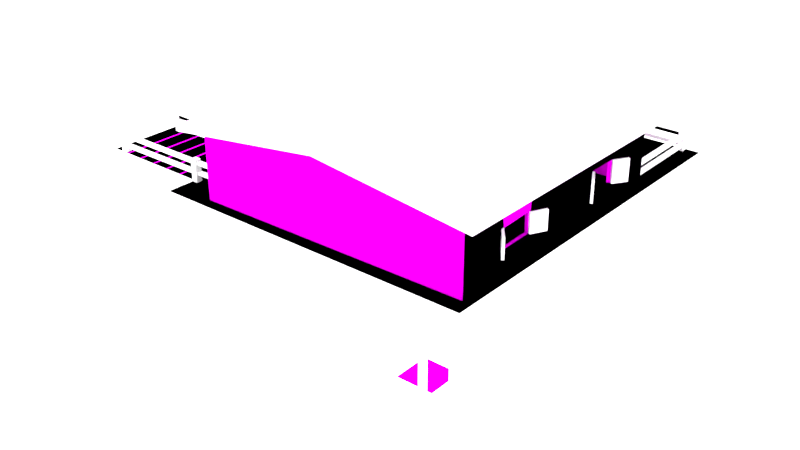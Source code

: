 # Source: House_F.blend  (saved by Blender 2.78.0; exported with 4.5.12 LTS)
import bpy
from mathutils import Matrix  # noqa: F401  (used for matrix-valued properties, if any)

bpy.ops.wm.read_factory_settings(use_empty=True)
scene = bpy.context.scene
scene.name = 'Scene'

# ---- collections
col_collection_1 = bpy.data.collections.new('Collection 1'); scene.collection.children.link(col_collection_1)

# ---- images (referenced by path relative to the original .blend; pixels are not part of the script)
import os
ASSET_DIR = os.environ.get("B2B_ASSET_DIR", "")  # directory of the original .blend (textures are referenced by path, not embedded)
HERE = os.path.dirname(os.path.abspath(__file__))  # packed textures are extracted next to this script under _unpacked/

def load_image(name, relpath, width, height, colorspace="sRGB"):
    """Load a texture the original file referenced (path relative to the .blend, or extracted next to this script)."""
    p = next((c for c in (os.path.join(HERE, relpath), os.path.join(ASSET_DIR, relpath)) if relpath and os.path.exists(c)), "")
    if p:
        img = bpy.data.images.load(p, check_existing=True)
        img.name = name
    else:  # same state as the original file: an image datablock whose file is absent (Cycles renders it pink)
        img = bpy.data.images.new(name, width, height)
        img.source = "FILE"
        img.filepath = "//" + (relpath or name)
    img.colorspace_settings.name = colorspace
    return img
img_texturescom_woodplankspainted0075_1_seamless_s_desaturated_jpg = load_image('TexturesCom_WoodPlanksPainted0075_1_seamless_S_Desaturated.jpg', 'TexturesCom_WoodPlanksPainted0075_1_seamless_S_Desaturated.jpg', 1024, 1024, 'sRGB')

# ---- materials (node trees are filled in below, after node groups)
mat_wall = bpy.data.materials.new('Wall')
mat_wall.alpha_threshold = 0.0
mat_wall.roughness = 0.5
mat_roof = bpy.data.materials.new('Roof')
mat_roof.alpha_threshold = 0.0
mat_roof.roughness = 0.5
mat_pillar_wood = bpy.data.materials.new('Pillar Wood')
mat_pillar_wood.alpha_threshold = 0.0
mat_pillar_wood.roughness = 0.5
mat_floor_wood = bpy.data.materials.new('Floor Wood')
mat_floor_wood.alpha_threshold = 0.0
mat_floor_wood.roughness = 0.5
mat_pillar_concrete = bpy.data.materials.new('Pillar Concrete')
mat_pillar_concrete.alpha_threshold = 0.0
mat_pillar_concrete.roughness = 0.5

# ---- material node trees
mat_wall.use_nodes = True; mat_wall.node_tree.nodes.clear()
_N = mat_wall.node_tree.nodes; _L = mat_wall.node_tree.links
n0 = _N.new('ShaderNodeOutputMaterial'); n0.name = 'Material Output'; n0.location = (300, 300)
n1 = _N.new('ShaderNodeBsdfDiffuse'); n1.name = 'Diffuse BSDF'; n1.location = (10, 300)
n2 = _N.new('ShaderNodeTexImage'); n2.name = 'Image Texture'; n2.location = (-170, 316)
n2.width = 140
n2.image = img_texturescom_woodplankspainted0075_1_seamless_s_desaturated_jpg
_L.new(n1.outputs[0], n0.inputs[0])
_L.new(n2.outputs[0], n1.inputs[0])
n0.is_active_output = True
mat_roof.use_nodes = True; mat_roof.node_tree.nodes.clear()
_N = mat_roof.node_tree.nodes; _L = mat_roof.node_tree.links
n0 = _N.new('ShaderNodeOutputMaterial'); n0.name = 'Material Output'; n0.location = (300, 300)
n1 = _N.new('ShaderNodeBsdfDiffuse'); n1.name = 'Diffuse BSDF'; n1.location = (10, 300)
_L.new(n1.outputs[0], n0.inputs[0])
n0.is_active_output = True
mat_pillar_wood.use_nodes = True; mat_pillar_wood.node_tree.nodes.clear()
_N = mat_pillar_wood.node_tree.nodes; _L = mat_pillar_wood.node_tree.links
n0 = _N.new('ShaderNodeOutputMaterial'); n0.name = 'Material Output'; n0.location = (300, 300)
n1 = _N.new('ShaderNodeBsdfDiffuse'); n1.name = 'Diffuse BSDF'; n1.location = (10, 300)
_L.new(n1.outputs[0], n0.inputs[0])
n0.is_active_output = True
mat_floor_wood.use_nodes = True; mat_floor_wood.node_tree.nodes.clear()
_N = mat_floor_wood.node_tree.nodes; _L = mat_floor_wood.node_tree.links
n0 = _N.new('ShaderNodeOutputMaterial'); n0.name = 'Material Output'; n0.location = (300, 300)
n1 = _N.new('ShaderNodeBsdfDiffuse'); n1.name = 'Diffuse BSDF'; n1.location = (10, 300)
_L.new(n1.outputs[0], n0.inputs[0])
n0.is_active_output = True
mat_pillar_concrete.use_nodes = True; mat_pillar_concrete.node_tree.nodes.clear()
_N = mat_pillar_concrete.node_tree.nodes; _L = mat_pillar_concrete.node_tree.links
n0 = _N.new('ShaderNodeOutputMaterial'); n0.name = 'Material Output'; n0.location = (300, 300)
n1 = _N.new('ShaderNodeBsdfDiffuse'); n1.name = 'Diffuse BSDF'; n1.location = (10, 300)
_L.new(n1.outputs[0], n0.inputs[0])
n0.is_active_output = True

# ---- world
world_world = bpy.data.worlds.new('World'); scene.world = world_world
world_world.use_nodes = True; world_world.node_tree.nodes.clear()
_N = world_world.node_tree.nodes; _L = world_world.node_tree.links
n0 = _N.new('ShaderNodeOutputWorld'); n0.name = 'World Output'; n0.location = (300, 300)
n1 = _N.new('ShaderNodeBackground'); n1.name = 'Background'; n1.location = (10, 300)
n1.inputs[0].default_value = (1.0, 1.0, 1.0, 1.0)
n1.inputs[1].default_value = 3.0
_L.new(n1.outputs[0], n0.inputs[0])
n0.is_active_output = True
world_world.color = (0.05088, 0.05088, 0.05088)
world_world.use_sun_shadow = False
world_world.sun_shadow_jitter_overblur = 0.0
world_world.cycles.sampling_method = 'MANUAL'

# ---- meshes
me_cube_001 = bpy.data.meshes.new('Cube.001')
me_cube_001.from_pydata([(-11.19, -7.129, 10.3), (-11.19, -3.99, 10.3), (-6.346, -7.129, 10.3), (-6.346, -3.99, 10.3), (7.228, 1.389, 12.12), (7.75, -8.338, 10.24), (7.228, 1.389, 11.17), (7.75, 8.262, 10.24), (-4.412, -7.746, 13.28), (7.228, 0.05697, 11.17), (7.228, 0.05697, 12.12), (-4.41, -1.724, 12.22), (-4.412, 3.538, 13.28), (1.408, 3.636, 14.03), (-6.335, -8.338, 10.24), (-6.335, 8.262, 10.24), (7.228, -7.552, 13.28), (7.228, 3.733, 13.28), (-4.412, 0.6638, 12.26), (1.408, 3.636, 13.28), (1.408, -7.649, 13.28), (-4.412, 0.6638, 11.36), (1.408, -7.649, 14.03), (-4.412, -3.018, 12.18), (1.408, -7.649, 10.24), (7.75, -8.338, 10.0), (1.408, 3.636, 10.24), (7.75, 8.262, 10.0), (-4.412, 3.538, 10.24), (-4.412, 1.951, 11.34), (-4.412, -7.746, 10.24), (-4.412, 1.965, 12.24), (-6.335, -8.338, 10.0), (-4.412, -3.018, 11.3), (-6.335, 8.262, 10.0), (7.228, -7.552, 10.24), (7.228, 3.733, 10.24), (-4.41, -1.724, 11.33), (-6.103, 6.339, 10.82), (-6.103, 6.339, 10.96), (-6.103, 8.089, 10.82), (-6.103, 8.089, 10.96), (-6.103, 3.909, 10.82), (-6.103, 3.909, 10.96), (-6.103, 6.105, 10.82), (-6.103, 6.105, 10.96), (-6.103, 1.465, 10.82), (-6.103, 1.465, 10.96), (-6.103, 3.662, 10.82), (-6.103, 3.662, 10.96), (-6.103, -0.9816, 10.82), (-6.103, -0.9816, 10.96), (-6.103, 1.215, 10.82), (-6.103, 1.215, 10.96), (-6.103, -3.999, 10.82), (-6.103, -3.999, 10.96), (-6.103, -1.239, 10.82), (-6.103, -1.239, 10.96), (-6.439, -4.232, 10.96), (-6.439, -4.232, 11.1), (-10.51, -4.232, 10.94), (-10.51, -4.232, 11.08), (-6.385, -6.893, 10.96), (-6.385, -6.893, 11.1), (-10.49, -6.893, 10.94), (-10.49, -6.893, 11.08), (-4.537, -6.893, 10.99), (-4.537, -6.893, 11.13), (-6.127, -6.893, 10.97), (-6.127, -6.893, 11.11), (6.933, 7.881, 10.83), (6.933, 7.881, 10.97), (6.933, 3.889, 10.81), (6.933, 3.889, 10.95), (-5.158, 7.926, 10.9), (-5.158, 7.926, 11.05), (-2.885, 7.926, 10.9), (-2.885, 7.926, 11.05), (-2.619, 7.926, 10.9), (-2.619, 7.926, 11.05), (-0.4357, 7.926, 10.9), (-0.4357, 7.926, 11.05), (-0.1736, 7.926, 10.9), (-0.1736, 7.926, 11.05), (2.011, 7.926, 10.9), (2.011, 7.926, 11.05), (2.271, 7.926, 10.9), (2.271, 7.926, 11.05), (4.456, 7.926, 10.9), (4.456, 7.926, 11.05), (4.712, 7.926, 10.9), (4.712, 7.926, 11.05), (6.967, 7.926, 10.9), (6.967, 7.926, 11.05), (7.364, 3.851, 10.24), (7.364, -7.664, 10.24), (-4.513, -7.862, 10.24), (-4.513, 3.653, 10.24), (1.425, 3.752, 10.24), (1.425, -7.763, 10.24), (8.079, 4.301, 13.05), (8.079, -8.243, 13.05), (-5.262, -8.469, 13.05), (-5.262, 4.075, 13.05), (1.425, 4.202, 13.88), (1.425, -8.342, 13.88), (1.425, -7.763, 13.28), (1.425, 3.752, 13.28), (-2.229, 3.802, 13.33), (3.655, 4.102, 13.33), (8.079, 4.301, 13.34), (8.079, -8.243, 13.35), (1.425, 4.202, 14.17), (-5.262, 4.075, 13.34), (1.425, -8.342, 14.17), (-5.262, -8.469, 13.34), (7.364, 3.851, 13.28), (7.364, -7.664, 13.28), (1.425, 3.752, 14.03), (-4.513, 3.653, 13.28), (1.425, -7.763, 14.03), (-4.513, -7.862, 13.28), (3.655, 7.724, 12.79), (-2.229, 7.724, 12.72), (3.657, 4.072, 13.13), (-2.227, 3.773, 13.13), (3.657, 7.694, 12.6), (-2.227, 7.694, 12.52), (-4.513, 2.048, 12.24), (-4.513, 0.7197, 11.36), (-4.513, 0.7197, 12.26), (-4.511, -1.717, 12.22), (-4.511, -1.717, 11.33), (-4.513, -3.037, 11.3), (-4.513, -3.037, 12.18), (7.364, 0.1004, 12.12), (7.364, 0.1004, 11.17), (7.364, 1.459, 11.17), (7.364, 1.459, 12.12), (7.364, -5.477, 12.02), (7.318, -4.041, 12.03), (7.364, -4.055, 11.23), (7.364, -5.477, 11.2), (-4.513, 2.148, 10.24), (-4.513, 2.191, 13.28), (7.364, -3.789, 10.24), (-4.513, 0.4131, 10.24), (-4.513, 0.4131, 13.28), (-4.513, -1.351, 13.28), (-4.513, -1.354, 10.24), (-4.513, -3.165, 10.24), (-4.513, -3.165, 13.28), (7.364, -3.789, 13.28), (7.364, -5.732, 10.24), (7.364, -5.732, 13.28), (7.364, -0.129, 13.28), (7.364, -0.1174, 10.24), (7.364, 1.715, 13.28), (7.364, 1.722, 10.24), (-4.513, -6.296, 10.24), (-4.513, -4.73, 10.24), (-4.513, -6.296, 13.28), (-4.513, -4.73, 13.28), (-4.513, -6.173, 10.24), (-4.513, -4.896, 10.24), (-4.513, -6.173, 12.5), (-4.513, -4.896, 12.5), (7.228, -5.409, 12.02), (7.183, -4.001, 12.03), (7.228, -4.016, 11.23), (7.228, -5.409, 11.2), (-4.412, 2.063, 10.24), (-4.412, 2.106, 13.28), (7.228, -3.754, 10.24), (-4.412, 0.3634, 10.24), (-4.412, 0.3634, 13.28), (-4.412, -1.365, 13.28), (-4.412, -1.369, 10.24), (-4.412, -3.143, 10.24), (-4.412, -3.143, 13.28), (7.228, -3.754, 13.28), (7.228, -5.658, 10.24), (7.228, -5.658, 13.28), (7.228, -0.1679, 13.28), (7.228, -0.1565, 10.24), (7.228, 1.639, 13.28), (7.228, 1.646, 10.24), (-4.412, -6.212, 10.24), (-4.412, -4.677, 10.24), (-4.412, -6.212, 13.28), (-4.412, -4.677, 13.28), (-4.412, -6.173, 10.24), (-4.412, -4.896, 10.24), (-4.412, -6.173, 12.5), (-4.412, -4.896, 12.5), (-4.513, 2.033, 11.34)], [], [(3, 1, 0, 2), (12, 172, 171, 28), (20, 22, 16), (175, 174, 21, 18), (185, 186, 6, 4), (174, 171, 29, 21), (5, 7, 15, 14), (32, 34, 27, 25), (173, 181, 170, 169), (181, 182, 167, 170), (186, 185, 17, 36), (19, 12, 28, 26), (17, 13, 19), (24, 30, 8, 20), (13, 12, 19), (16, 35, 24, 20), (189, 8, 30, 187), (40, 41, 39, 38), (44, 45, 43, 42), (48, 49, 47, 46), (52, 53, 51, 50), (56, 57, 55, 54), (58, 59, 61, 60), (64, 65, 63, 62), (68, 69, 67, 66), (72, 73, 71, 70), (76, 77, 75, 74), (80, 81, 79, 78), (84, 85, 83, 82), (88, 89, 87, 86), (92, 93, 91, 90), (153, 142, 139, 154), (118, 107, 119), (116, 107, 118), (121, 106, 120), (106, 117, 120), (116, 94, 98, 107), (108, 109, 122, 123), (99, 106, 121, 96), (117, 106, 99, 95), (107, 98, 97, 119), (112, 113, 115, 114), (110, 112, 114, 111), (125, 127, 126, 124), (103, 104, 105, 102), (101, 105, 104, 100), (157, 138, 137, 158), (119, 97, 143, 144), (144, 143, 195, 128), (158, 94, 116, 157), (147, 130, 129, 146), (161, 159, 96, 121), (145, 141, 142, 153), (146, 129, 195, 143), (147, 144, 128, 130), (131, 134, 151, 148), (132, 149, 150, 133), (140, 152, 154, 139), (141, 145, 152, 140), (152, 145, 156, 155), (156, 136, 135, 155), (135, 138, 157, 155), (133, 150, 151, 134), (146, 149, 148, 147), (158, 137, 136, 156), (148, 149, 132, 131), (154, 117, 95, 153), (8, 22, 20), (17, 19, 26, 36), (151, 150, 160, 162), (166, 165, 161, 162), (164, 166, 162, 160), (165, 163, 159, 161), (172, 31, 29, 171), (175, 18, 31, 172), (11, 176, 179, 23), (37, 33, 178, 177), (168, 167, 182, 180), (169, 168, 180, 173), (180, 183, 184, 173), (184, 183, 10, 9), (10, 183, 185, 4), (33, 23, 179, 178), (174, 175, 176, 177), (186, 184, 9, 6), (176, 11, 37, 177), (182, 181, 35, 16), (179, 190, 188, 178), (194, 190, 189, 193), (192, 188, 190, 194), (193, 189, 187, 191), (166, 164, 192, 194), (166, 194, 193, 165), (165, 193, 191, 163), (21, 29, 195, 129), (18, 21, 129, 130), (31, 18, 130, 128), (29, 31, 128, 195), (137, 6, 9, 136), (4, 6, 137, 138), (10, 4, 138, 135), (9, 10, 135, 136), (170, 142, 141, 169), (169, 141, 140, 168), (168, 140, 139, 167), (167, 139, 142, 170)])
_uv = me_cube_001.uv_layers.new(name='UVMap')
_uv.uv.foreach_set('vector', [0.3271, 0.4952, -0.04521, 0.4952, -0.04521, 2.065, 0.3271, 2.065, 0.5485, 0.7308, 0.5485, 1.447, -0.9723, 1.468, -0.9723, 0.7308, 0.2039, 0.549, 0.2039, 0.9219, 3.114, 0.5494, 0.5485, 0.3183, -0.9723, 0.3183, -0.409, 0.1681, 0.03903, 0.1681, 0.5494, 0.6803, -0.9713, 0.6772, -0.5052, 0.8057, -0.02955, 0.8057, 0.02768, 0.3183, 0.02768, -0.5317, 0.5763, -0.4753, 0.591, 0.1681, 0.3749, 0.6689, 0.3749, -7.631, -6.667, -7.631, -6.667, 0.6689, 0.3327, 0.6689, 0.3327, -7.631, 7.375, -7.631, 7.375, 0.6689, 0.02866, 0.3772, 0.02866, 1.329, 0.5097, 1.204, 0.5228, 0.5078, 0.02866, 0.3292, 1.549, 0.3292, 0.9199, 0.2044, 0.5097, 0.2044, 0.02866, 0.6772, 1.549, 0.6803, 1.549, -0.3663, 0.02866, -0.3663, 0.2039, 0.5489, -2.706, 0.5485, -2.706, -0.9723, 0.2039, -0.9718, 0.1138, 0.5494, -2.796, 0.9219, -2.796, 0.5489, 0.2039, 0.02817, -2.706, 0.02768, -2.706, 1.548, 0.2039, 1.549, 0.2039, 0.9219, -2.706, 0.5485, 0.2039, 0.5489, 0.1138, 0.5494, 0.1138, -0.9713, -2.796, -0.9718, -2.796, 0.549, 0.5485, 0.6059, 0.5485, 1.373, -0.9723, 1.373, -0.9723, 0.6059, 0.3189, 0.4555, 0.3903, 0.4555, 0.3903, 1.33, 0.3189, 1.33, 0.3189, 0.4473, 0.3903, 0.4473, 0.3903, 1.546, 0.3189, 1.546, 0.3189, 0.6692, 0.3903, 0.6692, 0.3903, 1.768, 0.3189, 1.768, 0.3189, 0.8925, 0.3903, 0.8925, 0.3903, 1.991, 0.3189, 1.991, 0.3189, 0.1194, 0.3903, 0.1194, 0.3903, 1.5, 0.3189, 1.5, 0.2806, 0.3876, 0.2806, 0.459, -1.753, 0.4481, -1.753, 0.3767, 0.2559, 0.3767, 0.2559, 0.4481, 2.307, 0.459, 2.307, 0.3876, 0.4363, 0.3934, 0.4363, 0.4648, 1.232, 0.4757, 1.232, 0.4043, 0.3115, 0.5553, 0.3829, 0.5553, 0.3938, -1.44, 0.3224, -1.44, 0.05773, 0.3603, 0.05773, 0.4317, -1.079, 0.4317, -1.079, 0.3603, 0.2821, 0.3603, 0.2821, 0.4317, -0.8095, 0.4317, -0.8095, 0.3603, 0.5054, 0.3603, 0.5054, 0.4317, -0.5868, 0.4317, -0.5868, 0.3603, 0.728, 0.3603, 0.728, 0.4317, -0.3647, 0.4317, -0.3647, 0.3603, 0.9834, 0.3603, 0.9834, 0.4317, -0.1439, 0.4317, -0.1439, 0.3603, 0.02866, 0.3658, 0.5097, 0.2385, 0.9199, 0.2385, 1.549, 0.3658, 0.2127, 0.9219, 0.2127, 0.5489, -2.757, 0.5485, 0.182, 0.5494, -2.787, 0.5489, -2.787, 0.9219, 0.2434, 0.5485, 3.213, 0.549, 3.213, 0.9219, 0.2127, 0.549, 3.182, 0.5494, 0.2127, 0.9219, 0.182, 0.5494, 0.182, -0.9713, -2.787, -0.9718, -2.787, 0.5489, 0.3857, 0.5988, 3.327, 0.4489, 3.327, -1.362, 0.3857, -1.362, 0.2127, 0.02817, 0.2127, 1.549, -2.757, 1.548, -2.757, 0.02768, 0.182, 0.5494, -2.787, 0.549, -2.787, -0.9718, 0.182, -0.9713, 0.2127, 0.5489, 0.2127, -0.9718, -2.757, -0.9723, -2.757, 0.5485, 0.2127, 0.3991, -3.131, 0.4623, -3.131, 6.734, 0.2127, 6.671, 0.5394, 0.3496, -2.787, 0.3991, -2.787, 6.671, 0.5394, 6.622, 0.3867, 0.6137, 0.3867, -1.347, 3.328, -1.347, 3.328, 0.4638, 0.8692, 0.4623, 4.213, 0.3991, 4.213, 6.671, 0.8692, 6.734, 0.5394, 0.6216, -2.787, 0.6711, -2.787, -5.601, 0.5394, -5.65, 0.5494, 0.6424, -0.02955, 0.7704, -0.5052, 0.7704, -0.9713, 0.6392, 0.5485, 0.6735, -0.9723, 0.6735, -0.9723, 1.426, 0.5485, 1.404, 0.5485, 0.4043, -0.9723, 0.4261, -0.4237, 0.4837, 0.03088, 0.4762, 0.02866, 0.6392, 0.02866, -0.4255, 1.549, -0.4255, 1.549, 0.6424, 0.5485, 0.2935, 0.03903, 0.1402, -0.409, 0.1402, -0.9723, 0.2935, 0.5485, 0.6481, -0.9723, 0.6481, -0.9723, 1.431, 0.5485, 1.431, 0.02866, 0.3944, 0.5228, 0.5277, 0.5097, 1.238, 0.02866, 1.366, 0.02768, 0.2935, 0.591, 0.1402, 0.5763, -0.5163, 0.02768, -0.5739, 0.5485, 0.2935, 0.5485, -0.5957, 0.03088, -0.5238, 0.03903, 0.1402, 0.01831, 0.3584, -0.002619, 1.018, 0.5485, 1.082, 0.5485, 0.1753, 0.5715, 0.3584, 0.02768, 0.1771, 0.02768, 1.082, 0.5602, 1.018, 0.925, 0.5204, 1.549, 0.3944, 1.549, 1.366, 0.9199, 1.238, 0.5228, 0.5277, 0.02866, 0.3944, 1.549, 0.3944, 0.925, 0.5204, 0.5494, 0.3944, -0.9713, 0.3944, -0.9713, -1.441, 0.5494, -1.435, 0.02866, 0.5587, 0.4945, 0.4498, 0.9701, 0.4498, 1.549, 0.5645, 0.9701, 0.4498, 0.9704, -0.2296, 1.549, -0.3576, 1.549, 0.5645, 0.5602, 0.01846, 0.02768, 0.0823, 1.548, 0.0823, 0.9974, 0.01846, 0.02768, 0.2935, 0.02768, 1.177, 1.548, 1.175, 1.548, 0.2935, 0.02866, 0.6392, 0.4948, 0.7704, 0.4945, 1.45, 0.02866, 1.559, 0.5485, 0.1753, -0.9723, 0.1771, -0.4285, 0.3584, 0.01831, 0.3584, 0.5494, 0.3658, 0.5494, 1.332, -0.9713, 1.332, -0.9713, 0.3658, 0.294, 0.5485, 3.204, 0.9219, 3.204, 0.549, 0.1138, 0.5494, -2.796, 0.5489, -2.796, -0.9718, 0.1138, -0.9713, 0.5485, 0.0823, -0.9723, 0.0823, -0.9723, 0.8652, 0.5485, 0.8652, 0.1579, 0.9481, 0.1579, 1.586, 0.5485, 1.648, 0.5485, 0.8652, 0.02768, 0.9481, 1.158, 0.9481, 1.548, 0.8652, 0.02768, 0.8652, 0.1579, 0.5863, -0.9723, 0.5863, -0.9723, 0.6481, 0.5485, 0.6481, 0.5485, 0.4469, 0.03088, 0.5174, -0.4237, 0.5247, -0.9723, 0.4683, 0.5485, 0.3183, 0.03903, 0.1681, 0.03088, -0.4826, 0.5485, -0.5531, 0.01831, 0.3619, 0.5485, 0.1825, 0.5485, 1.071, -0.002619, 1.009, 0.5715, 0.3619, 0.5602, 1.009, 0.02768, 1.071, 0.02768, 0.1843, 0.925, 0.5007, 0.9199, 1.204, 1.549, 1.329, 1.549, 0.3772, 0.5228, 0.5078, 0.925, 0.5007, 1.549, 0.3772, 0.02866, 0.3772, 0.5494, 0.3772, 0.5494, -1.416, -0.9713, -1.422, -0.9713, 0.3772, 0.02866, 0.5782, 1.549, 0.5839, 0.9701, 0.4715, 0.4945, 0.4715, 0.9701, 0.4715, 1.549, 0.5839, 1.549, -0.3197, 0.9704, -0.1943, 0.5602, 0.008813, 0.9974, 0.008813, 1.548, 0.07138, 0.02768, 0.07138, 0.02768, 0.3183, 1.548, 0.3183, 1.548, 1.183, 0.02768, 1.184, 0.02866, 0.6772, 0.02866, 1.578, 0.4945, 1.472, 0.4948, 0.8057, 0.5485, 0.1825, 0.01831, 0.3619, -0.4285, 0.3619, -0.9723, 0.1843, 0.5494, 0.3292, -0.9713, 0.3292, -0.9713, 1.276, 0.5494, 1.276, 0.5485, 0.07138, 0.5485, 0.8386, -0.9723, 0.8386, -0.9723, 0.07138, 0.1579, 0.9481, 0.5485, 0.8386, 0.5485, 1.606, 0.1579, 1.586, 0.02768, 0.9481, 0.02768, 0.8386, 1.548, 0.8386, 1.158, 0.9481, 0.1579, 0.5863, 0.5485, 0.6059, -0.9723, 0.6059, -0.9723, 0.5863, 0.2434, 0.1579, 0.2434, -0.9723, 0.294, -0.9723, 0.294, 0.1579, 0.2434, 0.9481, 0.294, 0.9481, 0.294, 1.586, 0.2434, 1.586, 0.2434, 0.1579, 0.294, 0.1579, 0.294, -0.9723, 0.2434, -0.9723, 0.591, 0.1681, 0.5763, -0.4753, 0.5763, -0.5163, 0.591, 0.1402, 0.03903, 0.1681, 0.591, 0.1681, -0.409, 0.1402, 0.03903, 0.1402, 0.03088, -0.4826, 0.03903, 0.1681, 0.03903, 0.1402, 0.03088, -0.5238, 0.5763, -0.4753, 0.03088, -0.4826, 0.03088, 0.4762, 0.5763, -0.5163, 0.4948, 0.7704, 0.4948, 0.8057, 0.4945, 1.472, 0.4945, 1.45, -0.02955, 0.8057, 0.4948, 0.8057, -0.5052, 0.7704, -0.02955, 0.7704, 0.9701, 0.4715, -0.02955, 0.8057, 0.9704, -0.2296, 0.9701, 0.4498, 0.4945, 1.472, 0.9701, 0.4715, 0.9701, 0.4498, 0.4945, 1.45, 0.5097, 1.204, 0.5097, 1.238, 0.5228, 0.5277, 0.5228, 0.5078, 0.5228, 0.5078, 0.5228, 0.5277, 0.925, 0.5204, 0.925, 0.5007, 0.925, 0.5007, 0.925, 0.5204, 0.9199, 1.238, 0.9199, 1.204, 0.9199, 1.204, 0.9199, 1.238, 0.5097, 0.2385, 0.5097, 1.204])
me_cube_001.materials.append(mat_wall)
me_cube_001.use_remesh_preserve_volume = False
me_cube_001.use_remesh_preserve_attributes = False
me_cube_001.use_mirror_vertex_groups = False
me_cube_001.update()
me_cube = bpy.data.meshes.new('Cube')
me_cube.from_pydata([(-11.19, -7.129, 10.12), (-11.19, -7.129, 10.3), (-11.19, -3.99, 10.12), (-11.19, -3.99, 10.3), (-10.44, -7.129, 10.12), (-10.44, -7.129, 10.3), (-10.44, -3.99, 10.12), (-10.44, -3.99, 10.3), (-10.37, -7.129, 10.12), (-10.37, -7.129, 10.3), (-10.37, -3.99, 10.12), (-10.37, -3.99, 10.3), (-9.622, -7.129, 10.12), (-9.622, -7.129, 10.3), (-9.622, -3.99, 10.12), (-9.622, -3.99, 10.3), (-9.548, -7.129, 10.12), (-9.548, -7.129, 10.3), (-9.548, -3.99, 10.12), (-9.548, -3.99, 10.3), (-8.803, -7.129, 10.12), (-8.803, -7.129, 10.3), (-8.803, -3.99, 10.12), (-8.803, -3.99, 10.3), (-8.729, -7.129, 10.12), (-8.729, -7.129, 10.3), (-8.729, -3.99, 10.12), (-8.729, -3.99, 10.3), (-7.984, -7.129, 10.12), (-7.984, -7.129, 10.3), (-7.984, -3.99, 10.12), (-7.984, -3.99, 10.3), (-7.91, -7.129, 10.12), (-7.91, -7.129, 10.3), (-7.91, -3.99, 10.12), (-7.91, -3.99, 10.3), (-7.165, -7.129, 10.12), (-7.165, -7.129, 10.3), (-7.165, -3.99, 10.12), (-7.165, -3.99, 10.3), (-7.09, -7.129, 10.12), (-7.09, -7.129, 10.3), (-7.09, -3.99, 10.12), (-7.09, -3.99, 10.3), (-6.346, -7.129, 10.12), (-6.346, -7.129, 10.3), (-6.346, -3.99, 10.12), (-6.346, -3.99, 10.3), (7.169, 4.143, 10.22), (7.169, 4.143, 11.18), (7.169, 3.871, 10.22), (7.169, 3.871, 11.18), (6.897, 4.143, 10.22), (6.897, 4.143, 11.18), (6.897, 3.871, 10.22), (6.897, 3.871, 11.18), (7.228, 1.389, 12.12), (7.75, -8.338, 10.24), (7.228, 1.389, 11.17), (7.75, 8.262, 10.24), (-4.412, -7.746, 13.28), (7.228, 0.05697, 11.17), (7.228, 0.05697, 12.12), (-4.41, -1.724, 12.22), (-4.412, 3.538, 13.28), (1.408, 3.636, 14.03), (-6.335, -8.338, 10.24), (-6.335, 8.262, 10.24), (7.228, -7.552, 13.28), (7.228, 3.733, 13.28), (-4.412, 0.6638, 12.26), (1.408, 3.636, 13.28), (1.408, -7.649, 13.28), (-4.412, 0.6638, 11.36), (1.408, -7.649, 14.03), (-4.412, -3.018, 12.18), (1.408, -7.649, 10.24), (7.75, -8.338, 10.0), (1.408, 3.636, 10.24), (7.75, 8.262, 10.0), (-4.412, 3.538, 10.24), (-4.412, 1.951, 11.34), (-4.412, -7.746, 10.24), (-4.412, 1.965, 12.24), (-6.335, -8.338, 10.0), (-4.412, -3.018, 11.3), (-6.335, 8.262, 10.0), (7.228, -7.552, 10.24), (7.228, 3.733, 10.24), (-4.41, -1.724, 11.33), (-6.103, 6.339, 10.82), (-6.103, 6.339, 10.96), (-6.278, 6.339, 10.82), (-6.278, 6.339, 10.96), (-6.103, 8.089, 10.82), (-6.103, 8.089, 10.96), (-6.278, 8.089, 10.82), (-6.278, 8.089, 10.96), (-6.103, 6.339, 10.39), (-6.103, 6.339, 10.53), (-6.278, 6.339, 10.39), (-6.278, 6.339, 10.53), (-6.103, 8.089, 10.39), (-6.103, 8.089, 10.53), (-6.278, 8.089, 10.39), (-6.278, 8.089, 10.53), (-6.103, 3.909, 10.82), (-6.103, 3.909, 10.96), (-6.278, 3.909, 10.82), (-6.278, 3.909, 10.96), (-6.103, 6.105, 10.82), (-6.103, 6.105, 10.96), (-6.278, 6.105, 10.82), (-6.278, 6.105, 10.96), (-6.103, 3.909, 10.39), (-6.103, 3.909, 10.53), (-6.278, 3.909, 10.39), (-6.278, 3.909, 10.53), (-6.103, 6.105, 10.39), (-6.103, 6.105, 10.53), (-6.278, 6.105, 10.39), (-6.278, 6.105, 10.53), (-6.103, 1.465, 10.82), (-6.103, 1.465, 10.96), (-6.278, 1.465, 10.82), (-6.278, 1.465, 10.96), (-6.103, 3.662, 10.82), (-6.103, 3.662, 10.96), (-6.278, 3.662, 10.82), (-6.278, 3.662, 10.96), (-6.103, 1.465, 10.39), (-6.103, 1.465, 10.53), (-6.278, 1.465, 10.39), (-6.278, 1.465, 10.53), (-6.103, 3.662, 10.39), (-6.103, 3.662, 10.53), (-6.278, 3.662, 10.39), (-6.278, 3.662, 10.53), (-6.103, -0.9816, 10.82), (-6.103, -0.9816, 10.96), (-6.278, -0.9816, 10.82), (-6.278, -0.9816, 10.96), (-6.103, 1.215, 10.82), (-6.103, 1.215, 10.96), (-6.278, 1.215, 10.82), (-6.278, 1.215, 10.96), (-6.103, -0.9816, 10.39), (-6.103, -0.9816, 10.53), (-6.278, -0.9816, 10.39), (-6.278, -0.9816, 10.53), (-6.103, 1.215, 10.39), (-6.103, 1.215, 10.53), (-6.278, 1.215, 10.39), (-6.278, 1.215, 10.53), (-6.103, -3.999, 10.82), (-6.103, -3.999, 10.96), (-6.278, -3.999, 10.82), (-6.278, -3.999, 10.96), (-6.103, -1.239, 10.82), (-6.103, -1.239, 10.96), (-6.278, -1.239, 10.82), (-6.278, -1.239, 10.96), (-6.103, -3.999, 10.39), (-6.103, -3.999, 10.53), (-6.278, -3.999, 10.39), (-6.278, -3.999, 10.53), (-6.103, -1.239, 10.39), (-6.103, -1.239, 10.53), (-6.278, -1.239, 10.39), (-6.278, -1.239, 10.53), (-6.439, -4.057, 10.96), (-6.439, -4.057, 11.1), (-6.439, -4.232, 10.96), (-6.439, -4.232, 11.1), (-10.5, -4.057, 10.94), (-10.5, -4.057, 11.08), (-10.51, -4.232, 10.94), (-10.51, -4.232, 11.08), (-6.439, -4.057, 10.53), (-6.439, -4.057, 10.67), (-6.439, -4.232, 10.53), (-6.439, -4.232, 10.67), (-10.5, -4.057, 10.51), (-10.5, -4.057, 10.65), (-10.5, -4.232, 10.51), (-10.5, -4.232, 10.65), (-6.385, -6.893, 10.96), (-6.385, -6.893, 11.1), (-6.385, -7.068, 10.96), (-6.385, -7.068, 11.1), (-10.49, -6.893, 10.94), (-10.49, -6.893, 11.08), (-10.49, -7.068, 10.94), (-10.49, -7.068, 11.08), (-6.385, -6.893, 10.53), (-6.385, -6.893, 10.67), (-6.385, -7.068, 10.53), (-6.385, -7.068, 10.67), (-10.49, -6.893, 10.51), (-10.49, -6.893, 10.65), (-10.49, -7.068, 10.51), (-10.49, -7.068, 10.65), (-4.537, -6.893, 10.99), (-4.537, -6.893, 11.13), (-4.537, -7.068, 10.99), (-4.537, -7.068, 11.13), (-6.127, -6.893, 10.97), (-6.127, -6.893, 11.11), (-6.127, -7.068, 10.97), (-6.127, -7.068, 11.11), (-4.537, -6.893, 10.56), (-4.537, -6.893, 10.71), (-4.537, -7.068, 10.56), (-4.537, -7.068, 10.71), (-6.127, -6.893, 10.54), (-6.127, -6.893, 10.68), (-6.127, -7.068, 10.54), (-6.127, -7.068, 10.68), (6.933, 7.881, 10.83), (6.933, 7.881, 10.97), (7.108, 7.881, 10.83), (7.108, 7.881, 10.97), (6.933, 3.889, 10.81), (6.933, 3.889, 10.95), (7.108, 3.889, 10.81), (7.108, 3.889, 10.95), (6.933, 7.881, 10.4), (6.933, 7.881, 10.54), (7.108, 7.881, 10.4), (7.108, 7.881, 10.54), (6.933, 3.889, 10.38), (6.933, 3.889, 10.52), (7.108, 3.889, 10.38), (7.108, 3.889, 10.52), (-6.1, 7.926, 10.9), (-6.1, 7.926, 11.05), (-6.1, 8.1, 10.9), (-6.1, 8.1, 11.05), (-5.35, 7.926, 10.9), (-5.35, 7.926, 11.05), (-5.35, 8.1, 10.9), (-5.35, 8.1, 11.05), (-5.35, 7.926, 10.51), (-5.35, 7.926, 10.36), (-6.1, 8.1, 10.51), (-6.1, 8.1, 10.36), (-6.1, 7.926, 10.51), (-6.1, 7.926, 10.36), (-5.158, 7.926, 10.9), (-5.158, 7.926, 11.05), (-5.158, 8.1, 10.9), (-5.158, 8.1, 11.05), (-2.885, 7.926, 10.9), (-2.885, 7.926, 11.05), (-2.885, 8.1, 10.9), (-2.885, 8.1, 11.05), (-5.158, 7.951, 10.47), (-5.158, 7.951, 10.62), (-5.158, 8.126, 10.47), (-5.158, 8.126, 10.62), (-2.888, 7.951, 10.47), (-2.888, 7.951, 10.62), (-2.888, 8.126, 10.47), (-2.888, 8.126, 10.62), (-2.619, 7.926, 10.9), (-2.619, 7.926, 11.05), (-2.619, 8.1, 10.9), (-2.619, 8.1, 11.05), (-0.4357, 7.926, 10.9), (-0.4357, 7.926, 11.05), (-0.4357, 8.1, 10.9), (-0.4357, 8.1, 11.05), (-2.619, 7.926, 10.47), (-2.619, 7.926, 10.62), (-2.619, 8.1, 10.47), (-2.619, 8.1, 10.62), (-0.4419, 7.926, 10.47), (-0.4419, 7.926, 10.62), (-0.4419, 8.1, 10.47), (-0.4419, 8.1, 10.62), (-0.1736, 7.926, 10.9), (-0.1736, 7.926, 11.05), (-0.1736, 8.1, 10.9), (-0.1736, 8.1, 11.05), (2.011, 7.926, 10.9), (2.011, 7.926, 11.05), (2.011, 8.1, 10.9), (2.011, 8.1, 11.05), (-0.1736, 7.926, 10.47), (-0.1736, 7.926, 10.62), (-0.1736, 8.1, 10.47), (-0.1736, 8.1, 10.62), (2.011, 7.926, 10.47), (2.011, 7.926, 10.62), (2.011, 8.1, 10.47), (2.011, 8.1, 10.62), (2.271, 7.926, 10.9), (2.271, 7.926, 11.05), (2.271, 8.1, 10.9), (2.271, 8.1, 11.05), (4.456, 7.926, 10.9), (4.456, 7.926, 11.05), (4.456, 8.1, 10.9), (4.456, 8.1, 11.05), (2.271, 7.926, 10.47), (2.271, 7.926, 10.62), (2.271, 8.1, 10.47), (2.271, 8.1, 10.62), (4.456, 7.926, 10.47), (4.456, 7.926, 10.62), (4.456, 8.1, 10.47), (4.456, 8.1, 10.62), (4.712, 7.926, 10.9), (4.712, 7.926, 11.05), (4.712, 8.1, 10.9), (4.712, 8.1, 11.05), (6.967, 7.926, 10.9), (6.967, 7.926, 11.05), (6.967, 8.1, 10.9), (6.967, 8.1, 11.05), (4.712, 7.926, 10.47), (4.712, 7.926, 10.62), (4.712, 8.1, 10.47), (4.712, 8.1, 10.62), (6.967, 7.926, 10.47), (6.967, 7.926, 10.62), (6.967, 8.1, 10.47), (6.967, 8.1, 10.62), (-6.067, -3.995, 10.25), (-6.067, -3.995, 11.2), (-6.067, -4.266, 10.25), (-6.067, -4.266, 11.2), (-6.339, -3.995, 10.25), (-6.339, -3.995, 11.2), (-6.339, -4.266, 10.25), (-6.339, -4.266, 11.2), (-10.49, -3.995, 10.31), (-10.49, -3.995, 11.27), (-10.49, -4.266, 10.31), (-10.49, -4.266, 11.27), (-10.77, -3.995, 10.31), (-10.77, -3.995, 11.27), (-10.77, -4.266, 10.31), (-10.77, -4.266, 11.27), (-6.063, -6.88, 10.24), (-6.063, -6.88, 11.2), (-6.063, -7.152, 10.24), (-6.063, -7.152, 11.2), (-6.335, -6.88, 10.24), (-6.335, -6.88, 11.2), (-6.335, -7.152, 10.24), (-6.335, -7.152, 11.2), (-10.47, -6.866, 10.32), (-10.47, -6.866, 11.28), (-10.47, -7.138, 10.32), (-10.47, -7.138, 11.28), (-10.75, -6.866, 10.32), (-10.75, -6.866, 11.28), (-10.75, -7.138, 10.32), (-10.75, -7.138, 11.28), (-6.007, -1.241, 10.25), (-6.007, -1.241, 11.21), (-6.279, -1.241, 10.25), (-6.279, -1.241, 11.21), (-6.007, -0.9688, 10.25), (-6.007, -0.9688, 11.21), (-6.279, -0.9688, 10.25), (-6.279, -0.9688, 11.21), (-6.007, 1.205, 10.25), (-6.007, 1.205, 11.21), (-6.279, 1.205, 10.25), (-6.279, 1.205, 11.21), (-6.007, 1.477, 10.25), (-6.007, 1.477, 11.21), (-6.279, 1.477, 10.25), (-6.279, 1.477, 11.21), (-6.007, 3.651, 10.25), (-6.007, 3.651, 11.21), (-6.279, 3.651, 10.25), (-6.279, 3.651, 11.21), (-6.007, 3.923, 10.25), (-6.007, 3.923, 11.21), (-6.279, 3.923, 10.25), (-6.279, 3.923, 11.21), (-6.007, 6.097, 10.25), (-6.007, 6.097, 11.21), (-6.279, 6.097, 10.25), (-6.279, 6.097, 11.21), (-6.007, 6.369, 10.25), (-6.007, 6.369, 11.21), (-6.279, 6.369, 10.25), (-6.279, 6.369, 11.21), (-5.333, 7.875, 10.27), (-5.333, 7.875, 11.23), (-5.333, 8.147, 10.27), (-5.333, 8.147, 11.23), (-5.062, 7.875, 10.27), (-5.062, 7.875, 11.23), (-5.062, 8.147, 10.27), (-5.062, 8.147, 11.23), (-2.887, 7.875, 10.27), (-2.887, 7.875, 11.23), (-2.887, 8.147, 10.27), (-2.887, 8.147, 11.23), (-2.616, 7.875, 10.27), (-2.616, 7.875, 11.23), (-2.616, 8.147, 10.27), (-2.616, 8.147, 11.23), (-0.4414, 7.875, 10.27), (-0.4414, 7.875, 11.23), (-0.4414, 8.147, 10.27), (-0.4414, 8.147, 11.23), (-0.1696, 7.875, 10.27), (-0.1696, 7.875, 11.23), (-0.1696, 8.147, 10.27), (-0.1696, 8.147, 11.23), (2.005, 7.875, 10.27), (2.005, 7.875, 11.23), (2.005, 8.147, 10.27), (2.005, 8.147, 11.23), (2.276, 7.875, 10.27), (2.276, 7.875, 11.23), (2.276, 8.147, 10.27), (2.276, 8.147, 11.23), (4.451, 7.875, 10.27), (4.451, 7.875, 11.23), (4.451, 8.147, 10.27), (4.451, 8.147, 11.23), (4.722, 7.875, 10.27), (4.722, 7.875, 11.23), (4.722, 8.147, 10.27), (4.722, 8.147, 11.23), (6.897, 7.875, 10.27), (6.897, 7.875, 11.23), (6.897, 8.147, 10.27), (6.897, 8.147, 11.23), (7.168, 7.875, 10.27), (7.168, 7.875, 11.23), (7.168, 8.147, 10.27), (7.168, 8.147, 11.23), (7.364, 3.851, 10.24), (7.364, -7.664, 10.24), (-4.513, -7.862, 10.24), (-4.513, 3.653, 10.24), (1.425, 3.752, 10.24), (1.425, -7.763, 10.24), (8.079, 4.301, 13.05), (8.079, -8.243, 13.05), (-5.262, -8.469, 13.05), (-5.262, 4.075, 13.05), (1.425, 4.202, 13.88), (1.425, -8.342, 13.88), (1.425, -7.763, 13.28), (1.425, 3.752, 13.28), (-2.229, 3.802, 13.33), (3.655, 4.102, 13.33), (3.026, 6.567, 10.18), (3.026, 6.567, 12.79), (3.026, 6.809, 10.18), (3.026, 6.809, 12.74), (3.307, 6.567, 10.18), (3.307, 6.567, 12.79), (3.307, 6.809, 10.18), (3.307, 6.809, 12.74), (-1.364, 6.868, 12.78), (-1.364, 6.868, 10.18), (-1.364, 6.626, 12.83), (-1.364, 6.626, 10.18), (-1.645, 6.868, 12.78), (-1.645, 6.868, 10.18), (-1.645, 6.626, 12.83), (-1.645, 6.626, 10.18), (8.079, 4.301, 13.34), (8.079, -8.243, 13.35), (1.425, 4.202, 14.17), (-5.262, 4.075, 13.34), (1.425, -8.342, 14.17), (-5.262, -8.469, 13.34), (7.364, 3.851, 13.28), (7.364, -7.664, 13.28), (1.425, 3.752, 14.03), (-4.513, 3.653, 13.28), (1.425, -7.763, 14.03), (-4.513, -7.862, 13.28), (3.655, 7.724, 12.79), (-2.229, 7.724, 12.72), (3.657, 4.072, 13.13), (-2.227, 3.773, 13.13), (3.657, 7.694, 12.6), (-2.227, 7.694, 12.52), (-4.513, 2.048, 12.24), (-4.595, 1.969, 11.34), (-4.513, 0.7197, 11.36), (-4.513, 0.7197, 12.26), (-4.511, -1.717, 12.22), (-4.511, -1.717, 11.33), (-4.513, -3.037, 11.3), (-4.513, -3.037, 12.18), (-5.07, -3.225, 12.2), (-5.07, -3.225, 11.31), (-4.47, -2.946, 12.18), (-4.47, -2.946, 11.3), (-5.014, -1.277, 11.32), (-5.014, -1.277, 12.2), (-4.588, -1.781, 11.34), (-4.588, -1.781, 12.22), (-5.075, 0.3305, 12.28), (-5.075, 0.3305, 11.37), (-4.581, 0.7927, 12.26), (-4.581, 0.7927, 11.36), (-5.065, 2.425, 11.32), (-5.065, 2.425, 12.22), (-4.582, 1.975, 12.24), (7.364, 0.1004, 12.12), (7.364, 0.1004, 11.17), (7.364, 1.459, 11.17), (7.364, 1.459, 12.12), (7.364, -5.477, 12.02), (7.318, -4.041, 12.03), (7.364, -4.055, 11.23), (7.364, -5.477, 11.2), (-5.44, 7.535, 10.0), (-5.44, 7.535, 5.96e-07), (-5.44, 7.293, 10.0), (-5.44, 7.293, 5.96e-07), (-5.721, 7.535, 10.0), (-5.721, 7.535, 5.96e-07), (-5.721, 7.293, 10.0), (-5.721, 7.293, 5.96e-07), (6.922, 7.535, 10.0), (6.922, 7.535, -3.576e-07), (6.922, 7.293, 10.0), (6.922, 7.293, -3.576e-07), (6.641, 7.535, 10.0), (6.641, 7.535, -3.576e-07), (6.641, 7.293, 10.0), (6.641, 7.293, -3.576e-07), (6.922, -7.099, 10.0), (6.922, -7.099, -3.576e-07), (6.922, -7.341, 10.0), (6.922, -7.341, -3.576e-07), (6.641, -7.099, 10.0), (6.641, -7.099, -3.576e-07), (6.641, -7.341, 10.0), (6.641, -7.341, -3.576e-07), (-5.287, -7.099, 10.0), (-5.287, -7.099, 5.96e-07), (-5.287, -7.341, 10.0), (-5.287, -7.341, 5.96e-07), (-5.568, -7.099, 10.0), (-5.568, -7.099, 5.96e-07), (-5.568, -7.341, 10.0), (-5.568, -7.341, 5.96e-07), (-5.216, 3.396, 10.0), (-5.216, 3.396, 5.96e-07), (-5.216, 3.154, 10.0), (-5.216, 3.154, 5.96e-07), (-5.497, 3.396, 10.0), (-5.497, 3.396, 5.96e-07), (-5.497, 3.154, 10.0), (-5.497, 3.154, 5.96e-07), (6.782, 3.396, 10.0), (6.782, 3.396, -3.576e-07), (6.782, 3.154, 10.0), (6.782, 3.154, -3.576e-07), (6.501, 3.396, 10.0), (6.501, 3.396, -3.576e-07), (6.501, 3.154, 10.0), (6.501, 3.154, -3.576e-07), (-1.645, -7.099, 10.0), (-1.645, -7.099, -3.576e-07), (-1.645, -7.341, 10.0), (-1.645, -7.341, -3.576e-07), (-1.926, -7.099, 10.0), (-1.926, -7.099, -3.576e-07), (-1.926, -7.341, 10.0), (-1.926, -7.341, -3.576e-07), (-7.975, -4.265, 10.0), (-7.975, -4.265, 5.96e-07), (-7.975, -4.507, 10.0), (-7.975, -4.507, 5.96e-07), (-8.256, -4.265, 10.0), (-8.256, -4.265, 5.96e-07), (-8.256, -4.507, 10.0), (-8.256, -4.507, 5.96e-07), (-10.62, -4.265, 10.0), (-10.62, -4.265, 5.96e-07), (-10.62, -4.507, 10.0), (-10.62, -4.507, 5.96e-07), (-10.9, -4.265, 10.0), (-10.9, -4.265, 5.96e-07), (-10.9, -4.507, 10.0), (-10.9, -4.507, 5.96e-07), (-10.62, -6.325, 10.0), (-10.62, -6.325, 5.96e-07), (-10.62, -6.566, 10.0), (-10.62, -6.566, 5.96e-07), (-10.9, -6.325, 10.0), (-10.9, -6.325, 5.96e-07), (-10.9, -6.566, 10.0), (-10.9, -6.566, 5.96e-07), (-8.038, -6.325, 10.0), (-8.038, -6.325, 5.96e-07), (-8.038, -6.566, 10.0), (-8.038, -6.566, 5.96e-07), (-8.319, -6.325, 10.0), (-8.319, -6.325, 5.96e-07), (-8.319, -6.566, 10.0), (-8.319, -6.566, 5.96e-07), (7.786, -0.4906, 11.16), (7.786, -0.4906, 12.12), (7.451, 0.1004, 11.17), (7.451, 0.1004, 12.12), (7.448, 1.404, 11.17), (7.448, 1.404, 12.12), (7.82, 1.972, 11.17), (7.82, 1.972, 12.12), (7.449, -4.041, 12.05), (7.449, -4.041, 11.23), (7.74, -3.394, 12.03), (7.74, -3.394, 11.21), (7.72, -6.098, 12.02), (7.72, -6.098, 11.2), (7.285, -5.538, 12.04), (7.285, -5.538, 11.22), (-1.645, 7.535, 10.0), (-1.645, 7.535, -3.576e-07), (-1.645, 7.293, 10.0), (-1.645, 7.293, -3.576e-07), (-1.926, 7.535, 10.0), (-1.926, 7.535, -3.576e-07), (-1.926, 7.293, 10.0), (-1.926, 7.293, -3.576e-07), (-4.513, 2.148, 10.24), (-4.513, 2.191, 13.28), (7.364, -3.789, 10.24), (-4.513, 0.4131, 10.24), (-4.513, 0.4131, 13.28), (-4.513, -1.351, 13.28), (-4.513, -1.354, 10.24), (-4.513, -3.165, 10.24), (-4.513, -3.165, 13.28), (7.364, -3.789, 13.28), (7.364, -5.732, 10.24), (7.364, -5.732, 13.28), (7.364, -0.129, 13.28), (7.364, -0.1174, 10.24), (7.364, 1.715, 13.28), (7.364, 1.722, 10.24), (-5.35, 8.1, 10.36), (-5.35, 8.1, 10.51), (-5.028, -3.316, 11.31), (-4.428, -3.037, 11.3), (-4.428, -3.037, 12.18), (-5.028, -3.316, 12.2), (-4.511, -1.717, 11.34), (-4.937, -1.213, 11.32), (-4.937, -1.213, 12.2), (-4.511, -1.717, 12.22), (-5.007, 0.2575, 11.37), (-4.513, 0.7197, 11.36), (-4.513, 0.7197, 12.26), (-5.007, 0.2575, 12.28), (-4.996, 2.497, 11.32), (-4.996, 2.497, 12.22), (-4.513, 2.048, 12.24), (7.364, 0.05111, 11.17), (7.699, -0.5399, 11.16), (7.699, -0.5399, 12.12), (7.364, 0.05111, 12.12), (7.737, 2.027, 11.17), (7.364, 1.459, 11.17), (7.364, 1.459, 12.12), (7.737, 2.027, 12.12), (7.648, -3.353, 12.03), (7.358, -4.0, 12.05), (7.358, -4.0, 11.23), (7.648, -3.353, 11.21), (7.364, -5.477, 11.22), (7.799, -6.037, 11.2), (7.799, -6.037, 12.02), (7.364, -5.477, 12.04), (-4.527, 2.041, 11.33), (-4.513, -6.296, 10.24), (-4.513, -4.73, 10.24), (-4.513, -6.296, 13.28), (-4.513, -4.73, 13.28), (-4.513, -6.173, 10.24), (-4.513, -4.896, 10.24), (-4.513, -6.173, 12.5), (-4.513, -4.896, 12.5), (7.228, -5.409, 12.02), (7.183, -4.001, 12.03), (7.228, -4.016, 11.23), (7.228, -5.409, 11.2), (-4.412, 2.063, 10.24), (-4.412, 2.106, 13.28), (7.228, -3.754, 10.24), (-4.412, 0.3634, 10.24), (-4.412, 0.3634, 13.28), (-4.412, -1.365, 13.28), (-4.412, -1.369, 10.24), (-4.412, -3.143, 10.24), (-4.412, -3.143, 13.28), (7.228, -3.754, 13.28), (7.228, -5.658, 10.24), (7.228, -5.658, 13.28), (7.228, -0.1679, 13.28), (7.228, -0.1565, 10.24), (7.228, 1.639, 13.28), (7.228, 1.646, 10.24), (-4.412, -6.212, 10.24), (-4.412, -4.677, 10.24), (-4.412, -6.212, 13.28), (-4.412, -4.677, 13.28), (-4.412, -6.173, 10.24), (-4.412, -4.896, 10.24), (-4.412, -6.173, 12.5), (-4.412, -4.896, 12.5), (-4.513, 2.033, 11.34), (3.307, -7.099, 10.0), (3.307, -7.099, -3.576e-07), (3.307, -7.341, 10.0), (3.307, -7.341, -3.576e-07), (3.026, -7.099, 10.0), (3.026, -7.099, -3.576e-07), (3.026, -7.341, 10.0), (3.026, -7.341, -3.576e-07), (3.307, 7.535, 10.0), (3.307, 7.535, -3.576e-07), (3.307, 7.293, 10.0), (3.307, 7.293, -3.576e-07), (3.026, 7.535, 10.0), (3.026, 7.535, -3.576e-07), (3.026, 7.293, 10.0), (3.026, 7.293, -3.576e-07), (-1.645, 3.396, 10.0), (-1.645, 3.396, -3.576e-07), (-1.645, 3.154, 10.0), (-1.645, 3.154, -3.576e-07), (-1.926, 3.396, 10.0), (-1.926, 3.396, -3.576e-07), (-1.926, 3.154, 10.0), (-1.926, 3.154, -3.576e-07), (3.307, 3.396, 10.0), (3.307, 3.396, -3.576e-07), (3.307, 3.154, 10.0), (3.307, 3.154, -3.576e-07), (3.026, 3.396, 10.0), (3.026, 3.396, -3.576e-07), (3.026, 3.154, 10.0), (3.026, 3.154, -3.576e-07), (-5.216, -0.7272, 10.0), (-5.216, -0.7272, 5.96e-07), (-5.216, -0.9688, 10.0), (-5.216, -0.9688, 5.96e-07), (-5.497, -0.7272, 10.0), (-5.497, -0.7272, 5.96e-07), (-5.497, -0.9688, 10.0), (-5.497, -0.9688, 5.96e-07), (6.782, -0.7272, 10.0), (6.782, -0.7272, -3.576e-07), (6.782, -0.9688, 10.0), (6.782, -0.9688, -3.576e-07), (6.501, -0.7272, 10.0), (6.501, -0.7272, -3.576e-07), (6.501, -0.9688, 10.0), (6.501, -0.9688, -3.576e-07), (-1.645, -0.7272, 10.0), (-1.645, -0.7272, -3.576e-07), (-1.645, -0.9688, 10.0), (-1.645, -0.9688, -3.576e-07), (-1.926, -0.7272, 10.0), (-1.926, -0.7272, -3.576e-07), (-1.926, -0.9688, 10.0), (-1.926, -0.9688, -3.576e-07), (3.307, -0.7272, 10.0), (3.307, -0.7272, -3.576e-07), (3.307, -0.9688, 10.0), (3.307, -0.9688, -3.576e-07), (3.026, -0.7272, 10.0), (3.026, -0.7272, -3.576e-07), (3.026, -0.9688, 10.0), (3.026, -0.9688, -3.576e-07), (-5.216, -4.265, 10.0), (-5.216, -4.265, 5.96e-07), (-5.216, -4.507, 10.0), (-5.216, -4.507, 5.96e-07), (-5.497, -4.265, 10.0), (-5.497, -4.265, 5.96e-07), (-5.497, -4.507, 10.0), (-5.497, -4.507, 5.96e-07), (6.782, -4.265, 10.0), (6.782, -4.265, -3.576e-07), (6.782, -4.507, 10.0), (6.782, -4.507, -3.576e-07), (6.501, -4.265, 10.0), (6.501, -4.265, -3.576e-07), (6.501, -4.507, 10.0), (6.501, -4.507, -3.576e-07), (-1.645, -4.265, 10.0), (-1.645, -4.265, -3.576e-07), (-1.645, -4.507, 10.0), (-1.645, -4.507, -3.576e-07), (-1.926, -4.265, 10.0), (-1.926, -4.265, -3.576e-07), (-1.926, -4.507, 10.0), (-1.926, -4.507, -3.576e-07), (3.307, -4.265, 10.0), (3.307, -4.265, -3.576e-07), (3.307, -4.507, 10.0), (3.307, -4.507, -3.576e-07), (3.026, -4.265, 10.0), (3.026, -4.265, -3.576e-07), (3.026, -4.507, 10.0), (3.026, -4.507, -3.576e-07), (-1.0, -1.0, 0.0), (1.0, -1.0, 0.0), (-1.0, 1.0, 0.0), (1.0, 1.0, 0.0)], [], [(0, 1, 3, 2), (2, 3, 7, 6), (6, 7, 5, 4), (4, 5, 1, 0), (2, 6, 4, 0), (7, 3, 1, 5), (8, 9, 11, 10), (10, 11, 15, 14), (14, 15, 13, 12), (12, 13, 9, 8), (10, 14, 12, 8), (15, 11, 9, 13), (16, 17, 19, 18), (18, 19, 23, 22), (22, 23, 21, 20), (20, 21, 17, 16), (18, 22, 20, 16), (23, 19, 17, 21), (24, 25, 27, 26), (26, 27, 31, 30), (30, 31, 29, 28), (28, 29, 25, 24), (26, 30, 28, 24), (31, 27, 25, 29), (32, 33, 35, 34), (34, 35, 39, 38), (38, 39, 37, 36), (36, 37, 33, 32), (34, 38, 36, 32), (39, 35, 33, 37), (40, 41, 43, 42), (42, 43, 47, 46), (46, 47, 45, 44), (44, 45, 41, 40), (42, 46, 44, 40), (47, 43, 41, 45), (48, 49, 51, 50), (50, 51, 55, 54), (54, 55, 53, 52), (52, 53, 49, 48), (55, 51, 49, 53), (79, 86, 67, 59), (64, 696, 695, 80), (72, 74, 68), (699, 698, 73, 70), (66, 84, 77, 57), (709, 710, 58, 56), (698, 695, 81, 73), (57, 59, 67, 66), (84, 86, 79, 77), (697, 705, 694, 693), (705, 706, 691, 694), (710, 709, 69, 88), (71, 64, 80, 78), (77, 79, 59, 57), (69, 65, 71), (76, 82, 60, 72), (65, 64, 71), (86, 84, 66, 67), (68, 87, 76, 72), (713, 60, 82, 711), (100, 101, 105, 104), (92, 93, 97, 96), (102, 103, 99, 98), (94, 95, 91, 90), (92, 96, 94, 90), (97, 93, 91, 95), (100, 104, 102, 98), (105, 101, 99, 103), (96, 97, 95, 94), (104, 105, 103, 102), (116, 117, 121, 120), (108, 109, 113, 112), (118, 119, 115, 114), (110, 111, 107, 106), (108, 112, 110, 106), (113, 109, 107, 111), (116, 120, 118, 114), (121, 117, 115, 119), (124, 125, 129, 128), (132, 133, 137, 136), (134, 135, 131, 130), (126, 127, 123, 122), (124, 128, 126, 122), (132, 136, 134, 130), (137, 133, 131, 135), (140, 141, 145, 144), (148, 149, 153, 152), (150, 151, 147, 146), (142, 143, 139, 138), (140, 144, 142, 138), (145, 141, 139, 143), (148, 152, 150, 146), (153, 149, 147, 151), (156, 157, 161, 160), (164, 165, 169, 168), (166, 167, 163, 162), (158, 159, 155, 154), (156, 160, 158, 154), (161, 157, 155, 159), (164, 168, 166, 162), (169, 165, 163, 167), (172, 173, 177, 176), (180, 181, 185, 184), (182, 183, 179, 178), (174, 175, 171, 170), (172, 176, 174, 170), (177, 173, 171, 175), (180, 184, 182, 178), (185, 181, 179, 183), (188, 189, 193, 192), (196, 197, 201, 200), (198, 199, 195, 194), (190, 191, 187, 186), (188, 192, 190, 186), (193, 189, 187, 191), (196, 200, 198, 194), (201, 197, 195, 199), (204, 205, 209, 208), (212, 213, 217, 216), (214, 215, 211, 210), (206, 207, 203, 202), (204, 208, 206, 202), (209, 205, 203, 207), (212, 216, 214, 210), (217, 213, 211, 215), (220, 221, 225, 224), (228, 229, 233, 232), (230, 231, 227, 226), (222, 223, 219, 218), (220, 224, 222, 218), (225, 221, 219, 223), (228, 232, 230, 226), (233, 229, 227, 231), (245, 244, 650, 649), (236, 237, 241, 240), (238, 239, 235, 234), (236, 240, 238, 234), (241, 237, 235, 239), (243, 242, 246, 247), (258, 259, 263, 262), (250, 251, 255, 254), (260, 261, 257, 256), (252, 253, 249, 248), (250, 254, 252, 248), (255, 251, 249, 253), (258, 262, 260, 256), (263, 259, 257, 261), (274, 275, 279, 278), (266, 267, 271, 270), (276, 277, 273, 272), (268, 269, 265, 264), (266, 270, 268, 264), (271, 267, 265, 269), (274, 278, 276, 272), (279, 275, 273, 277), (290, 291, 295, 294), (282, 283, 287, 286), (292, 293, 289, 288), (284, 285, 281, 280), (282, 286, 284, 280), (287, 283, 281, 285), (290, 294, 292, 288), (295, 291, 289, 293), (306, 307, 311, 310), (298, 299, 303, 302), (308, 309, 305, 304), (300, 301, 297, 296), (298, 302, 300, 296), (303, 299, 297, 301), (306, 310, 308, 304), (311, 307, 305, 309), (322, 323, 327, 326), (314, 315, 319, 318), (324, 325, 321, 320), (316, 317, 313, 312), (314, 318, 316, 312), (319, 315, 313, 317), (322, 326, 324, 320), (327, 323, 321, 325), (328, 329, 331, 330), (330, 331, 335, 334), (334, 335, 333, 332), (332, 333, 329, 328), (335, 331, 329, 333), (336, 337, 339, 338), (338, 339, 343, 342), (342, 343, 341, 340), (340, 341, 337, 336), (343, 339, 337, 341), (344, 345, 347, 346), (346, 347, 351, 350), (350, 351, 349, 348), (348, 349, 345, 344), (351, 347, 345, 349), (352, 353, 355, 354), (354, 355, 359, 358), (358, 359, 357, 356), (356, 357, 353, 352), (359, 355, 353, 357), (360, 361, 363, 362), (362, 363, 367, 366), (366, 367, 365, 364), (364, 365, 361, 360), (367, 363, 361, 365), (368, 369, 371, 370), (370, 371, 375, 374), (374, 375, 373, 372), (372, 373, 369, 368), (375, 371, 369, 373), (376, 377, 379, 378), (378, 379, 383, 382), (382, 383, 381, 380), (380, 381, 377, 376), (383, 379, 377, 381), (384, 385, 387, 386), (386, 387, 391, 390), (390, 391, 389, 388), (388, 389, 385, 384), (391, 387, 385, 389), (392, 393, 395, 394), (394, 395, 399, 398), (398, 399, 397, 396), (396, 397, 393, 392), (399, 395, 393, 397), (400, 401, 403, 402), (402, 403, 407, 406), (406, 407, 405, 404), (404, 405, 401, 400), (407, 403, 401, 405), (408, 409, 411, 410), (410, 411, 415, 414), (414, 415, 413, 412), (412, 413, 409, 408), (415, 411, 409, 413), (416, 417, 419, 418), (418, 419, 423, 422), (422, 423, 421, 420), (420, 421, 417, 416), (423, 419, 417, 421), (424, 425, 427, 426), (426, 427, 431, 430), (430, 431, 429, 428), (428, 429, 425, 424), (431, 427, 425, 429), (432, 433, 435, 434), (434, 435, 439, 438), (438, 439, 437, 436), (436, 437, 433, 432), (439, 435, 433, 437), (643, 520, 517, 644), (480, 453, 481), (478, 453, 480), (483, 452, 482), (452, 479, 482), (478, 440, 444, 453), (454, 455, 484, 485), (462, 463, 461, 460), (460, 461, 457, 456), (456, 457, 459, 458), (467, 466, 470, 471), (458, 459, 463, 462), (465, 464, 466, 467), (469, 468, 464, 465), (471, 470, 468, 469), (445, 452, 483, 442), (479, 452, 445, 441), (453, 444, 443, 481), (474, 475, 477, 476), (472, 474, 476, 473), (446, 450, 474, 472), (448, 451, 476, 477), (447, 446, 472, 473), (451, 447, 473, 476), (449, 448, 477, 475), (450, 449, 475, 474), (487, 489, 488, 486), (484, 455, 486, 488), (485, 484, 488, 489), (454, 485, 489, 487), (449, 450, 451, 448), (447, 451, 450, 446), (498, 500, 501, 499), (505, 503, 502, 504), (506, 508, 509, 507), (512, 511, 510, 491), (647, 516, 515, 648), (524, 523, 527, 528), (522, 521, 523, 524), (526, 525, 521, 522), (528, 527, 525, 526), (532, 531, 535, 536), (530, 529, 531, 532), (534, 533, 529, 530), (536, 535, 533, 534), (540, 539, 543, 544), (538, 537, 539, 540), (542, 541, 537, 538), (544, 543, 541, 542), (548, 547, 551, 552), (546, 545, 547, 548), (550, 549, 545, 546), (552, 551, 549, 550), (556, 555, 559, 560), (554, 553, 555, 556), (558, 557, 553, 554), (560, 559, 557, 558), (564, 563, 567, 568), (562, 561, 563, 564), (566, 565, 561, 562), (568, 567, 565, 566), (572, 571, 575, 576), (570, 569, 571, 572), (574, 573, 569, 570), (576, 575, 573, 574), (580, 579, 583, 584), (578, 577, 579, 580), (582, 581, 577, 578), (584, 583, 581, 582), (588, 587, 591, 592), (586, 585, 587, 588), (590, 589, 585, 586), (592, 591, 589, 590), (596, 595, 599, 600), (594, 593, 595, 596), (598, 597, 593, 594), (600, 599, 597, 598), (604, 603, 607, 608), (602, 601, 603, 604), (606, 605, 601, 602), (608, 607, 605, 606), (609, 611, 612, 610), (613, 615, 616, 614), (619, 617, 618, 620), (621, 623, 624, 622), (628, 627, 631, 632), (626, 625, 627, 628), (630, 629, 625, 626), (632, 631, 629, 630), (481, 443, 633, 634), (125, 123, 127, 129), (634, 633, 719, 490), (648, 440, 478, 647), (637, 493, 492, 636), (685, 683, 442, 483), (635, 519, 520, 643), (636, 492, 719, 633), (637, 634, 490, 493), (494, 497, 641, 638), (495, 639, 640, 496), (518, 642, 644, 517), (519, 635, 642, 518), (642, 635, 646, 645), (646, 514, 513, 645), (513, 516, 647, 645), (496, 640, 641, 497), (636, 639, 638, 637), (648, 515, 514, 646), (638, 639, 495, 494), (644, 479, 441, 643), (245, 649, 243, 247), (650, 244, 246, 242), (236, 234, 235, 237), (244, 245, 247, 246), (60, 74, 72), (69, 71, 78, 88), (654, 651, 652, 653), (658, 655, 656, 657), (662, 659, 660, 661), (665, 682, 663, 664), (667, 668, 669, 666), (671, 672, 673, 670), (674, 677, 676, 675), (680, 679, 678, 681), (504, 502, 656, 655), (620, 618, 676, 677), (502, 503, 657, 656), (619, 620, 677, 674), (503, 505, 658, 657), (622, 624, 678, 679), (505, 504, 655, 658), (621, 622, 679, 680), (611, 609, 667, 666), (507, 509, 660, 659), (623, 621, 680, 681), (609, 610, 668, 667), (491, 510, 663, 682), (509, 508, 661, 660), (624, 623, 681, 678), (610, 612, 669, 668), (512, 491, 682, 665), (506, 507, 659, 662), (612, 611, 666, 669), (508, 506, 662, 661), (615, 613, 671, 670), (613, 614, 672, 671), (510, 511, 664, 663), (499, 501, 652, 651), (614, 616, 673, 672), (511, 512, 665, 664), (501, 500, 653, 652), (616, 615, 670, 673), (498, 499, 651, 654), (617, 619, 674, 675), (500, 498, 654, 653), (618, 617, 675, 676), (641, 640, 684, 686), (690, 689, 685, 686), (688, 690, 686, 684), (689, 687, 683, 685), (696, 83, 81, 695), (699, 70, 83, 696), (63, 700, 703, 75), (89, 85, 702, 701), (692, 691, 706, 704), (693, 692, 704, 697), (704, 707, 708, 697), (708, 707, 62, 61), (62, 707, 709, 56), (85, 75, 703, 702), (698, 699, 700, 701), (710, 708, 61, 58), (700, 63, 89, 701), (706, 705, 87, 68), (703, 714, 712, 702), (718, 714, 713, 717), (716, 712, 714, 718), (717, 713, 711, 715), (690, 688, 716, 718), (690, 718, 717, 689), (689, 717, 715, 687), (73, 81, 719, 492), (70, 73, 492, 493), (83, 70, 493, 490), (81, 83, 490, 719), (515, 58, 61, 514), (56, 58, 515, 516), (62, 56, 516, 513), (61, 62, 513, 514), (694, 520, 519, 693), (693, 519, 518, 692), (692, 518, 517, 691), (691, 517, 520, 694), (723, 722, 726, 727), (721, 720, 722, 723), (725, 724, 720, 721), (727, 726, 724, 725), (731, 730, 734, 735), (729, 728, 730, 731), (733, 732, 728, 729), (735, 734, 732, 733), (739, 738, 742, 743), (737, 736, 738, 739), (741, 740, 736, 737), (743, 742, 740, 741), (747, 746, 750, 751), (745, 744, 746, 747), (749, 748, 744, 745), (751, 750, 748, 749), (755, 754, 758, 759), (753, 752, 754, 755), (757, 756, 752, 753), (759, 758, 756, 757), (763, 762, 766, 767), (761, 760, 762, 763), (765, 764, 760, 761), (767, 766, 764, 765), (771, 770, 774, 775), (769, 768, 770, 771), (773, 772, 768, 769), (775, 774, 772, 773), (779, 778, 782, 783), (777, 776, 778, 779), (781, 780, 776, 777), (783, 782, 780, 781), (787, 786, 790, 791), (785, 784, 786, 787), (789, 788, 784, 785), (791, 790, 788, 789), (795, 794, 798, 799), (793, 792, 794, 795), (797, 796, 792, 793), (799, 798, 796, 797), (803, 802, 806, 807), (801, 800, 802, 803), (805, 804, 800, 801), (807, 806, 804, 805), (811, 810, 814, 815), (809, 808, 810, 811), (813, 812, 808, 809), (815, 814, 812, 813), (816, 817, 819, 818)])
me_cube.polygons.foreach_set('material_index', [3, 3, 3, 3, 3, 3, 3, 3, 3, 3, 3, 3, 3, 3, 3, 3, 3, 3, 3, 3, 3, 3, 3, 3, 3, 3, 3, 3, 3, 3, 3, 3, 3, 3, 3, 3, 2, 2, 2, 2, 2, 3, 0, 0, 0, 3, 0, 0, 3, 3, 0, 0, 0, 0, 3, 0, 0, 0, 3, 0, 0, 2, 2, 2, 2, 2, 2, 2, 2, 2, 2, 2, 2, 2, 2, 2, 2, 2, 2, 2, 2, 2, 2, 2, 2, 2, 2, 2, 2, 2, 2, 2, 2, 2, 2, 2, 2, 2, 2, 2, 2, 2, 2, 2, 2, 2, 2, 2, 2, 2, 2, 2, 2, 2, 2, 2, 2, 2, 2, 2, 2, 2, 2, 2, 2, 2, 2, 2, 2, 2, 2, 2, 2, 2, 2, 2, 2, 2, 2, 2, 2, 2, 2, 2, 2, 2, 2, 2, 2, 2, 2, 2, 2, 2, 2, 2, 2, 2, 2, 2, 2, 2, 2, 2, 2, 2, 2, 2, 2, 2, 2, 2, 2, 2, 2, 2, 2, 2, 2, 2, 2, 2, 2, 2, 2, 2, 2, 2, 2, 2, 2, 2, 2, 2, 2, 2, 2, 2, 2, 2, 2, 2, 2, 2, 2, 2, 2, 2, 2, 2, 2, 2, 2, 2, 2, 2, 2, 2, 2, 2, 2, 2, 2, 2, 2, 2, 2, 2, 2, 2, 2, 2, 2, 2, 2, 2, 2, 2, 2, 2, 2, 2, 2, 2, 2, 2, 2, 2, 2, 2, 0, 0, 0, 0, 0, 0, 1, 2, 2, 2, 2, 2, 2, 2, 2, 0, 0, 0, 1, 1, 2, 2, 2, 2, 2, 2, 1, 2, 2, 2, 1, 1, 2, 2, 2, 2, 0, 4, 4, 4, 4, 4, 4, 4, 4, 4, 4, 4, 4, 4, 4, 4, 4, 4, 4, 4, 4, 4, 4, 4, 4, 4, 4, 4, 4, 4, 4, 4, 4, 4, 4, 4, 4, 4, 4, 4, 4, 4, 4, 4, 4, 2, 2, 2, 2, 4, 4, 4, 4, 0, 2, 0, 0, 0, 0, 0, 0, 0, 0, 0, 0, 0, 0, 0, 0, 0, 0, 0, 0, 0, 2, 2, 2, 2, 0, 0, 2, 2, 2, 2, 2, 2, 2, 2, 2, 2, 2, 2, 2, 2, 2, 2, 2, 2, 2, 2, 2, 2, 2, 2, 2, 2, 2, 2, 2, 2, 2, 2, 2, 2, 2, 2, 2, 2, 2, 2, 0, 0, 0, 0, 0, 0, 0, 0, 0, 0, 0, 0, 0, 0, 0, 0, 0, 0, 0, 0, 0, 0, 0, 0, 0, 0, 0, 0, 0, 0, 0, 0, 0, 0, 0, 0, 0, 4, 4, 4, 4, 4, 4, 4, 4, 4, 4, 4, 4, 4, 4, 4, 4, 4, 4, 4, 4, 4, 4, 4, 4, 4, 4, 4, 4, 4, 4, 4, 4, 4, 4, 4, 4, 4, 4, 4, 4, 4, 4, 4, 4, 4, 4, 4, 4, 0])
_uv = me_cube.uv_layers.new(name='UVMap')
_uv.uv.foreach_set('vector', [1.798, -0.673, 1.798, -0.7671, 0.2284, -0.7671, 0.2284, -0.673, 1.046, 1.199, 1.14, 1.199, 1.14, 0.827, 1.046, 0.827, 0.2284, 1.327, 0.2284, 1.233, 1.798, 1.233, 1.798, 1.327, 0.04616, 0.827, 0.1402, 0.827, 0.1402, 1.199, 0.04616, 1.199, 0.3085, 1.466, 0.3085, 1.094, 1.878, 1.094, 1.878, 1.466, -0.6915, 1.094, -0.6915, 1.466, 0.8779, 1.466, 0.8779, 1.094, 1.798, -0.673, 1.798, -0.7671, 0.2284, -0.7671, 0.2284, -0.673, 0.4557, 1.199, 0.5498, 1.199, 0.5498, 0.827, 0.4557, 0.827, 0.2284, 1.327, 0.2284, 1.233, 1.798, 1.233, 1.798, 1.327, 0.4557, 0.827, 0.5498, 0.827, 0.5498, 1.199, 0.4557, 1.199, -0.282, 1.466, -0.282, 1.094, 1.287, 1.094, 1.287, 1.466, -0.282, 1.094, -0.282, 1.466, 1.287, 1.466, 1.287, 1.094, 1.798, -0.673, 1.798, -0.7671, 0.2284, -0.7671, 0.2284, -0.673, 0.8653, 1.199, 0.9593, 1.199, 0.9593, 0.827, 0.8653, 0.827, 0.2284, 1.327, 0.2284, 1.233, 1.798, 1.233, 1.798, 1.327, -0.1347, 0.827, -0.04067, 0.827, -0.04067, 1.199, -0.1347, 1.199, 0.1276, 1.466, 0.1276, 1.094, 1.697, 1.094, 1.697, 1.466, -0.8724, 1.094, -0.8724, 1.466, 0.697, 1.466, 0.697, 1.094, 1.798, -0.673, 1.798, -0.7671, 0.2284, -0.7671, 0.2284, -0.673, 0.2748, 1.199, 0.3689, 1.199, 0.3689, 0.827, 0.2748, 0.827, 0.2284, 1.327, 0.2284, 1.233, 1.798, 1.233, 1.798, 1.327, 0.2748, 0.827, 0.3689, 0.827, 0.3689, 1.199, 0.2748, 1.199, -0.4629, 1.466, -0.4629, 1.094, 1.107, 1.094, 1.107, 1.466, -0.4629, 1.094, -0.4629, 1.466, 1.107, 1.466, 1.107, 1.094, 1.798, -0.673, 1.798, -0.7671, 0.2284, -0.7671, 0.2284, -0.673, 0.6844, 1.199, 0.7784, 1.199, 0.7784, 0.827, 0.6844, 0.827, 0.2284, 1.327, 0.2284, 1.233, 1.798, 1.233, 1.798, 1.327, 0.6844, 0.827, 0.7784, 0.827, 0.7784, 1.199, 0.6844, 1.199, -0.05331, 1.466, -0.05331, 1.094, 1.516, 1.094, 1.516, 1.466, -0.05331, 1.094, -0.05331, 1.466, 1.516, 1.466, 1.516, 1.094, 1.798, -0.673, 1.798, -0.7671, 0.2284, -0.7671, 0.2284, -0.673, 1.094, 1.199, 1.188, 1.199, 1.188, 0.827, 1.094, 0.827, 0.2284, 1.327, 0.2284, 1.233, 1.798, 1.233, 1.798, 1.327, 0.09391, 0.827, 0.188, 0.827, 0.188, 1.199, 0.09391, 1.199, 0.3562, 1.466, 0.3562, 1.094, 1.926, 1.094, 1.926, 1.466, -0.6438, 1.094, -0.6438, 1.466, 0.9257, 1.466, 0.9257, 1.094, 0.01931, 0.4286, 0.4975, 0.4286, 0.4975, 0.5645, 0.01931, 0.5645, 0.08446, 0.01931, 0.08446, 0.4975, -0.05143, 0.4975, -0.05143, 0.01931, 0.01931, 0.5645, 0.4975, 0.5645, 0.4975, 0.4286, 0.01931, 0.4286, 0.9486, 0.01931, 0.9486, 0.4975, 1.084, 0.4975, 1.084, 0.01931, 0.9486, 0.5645, 1.084, 0.5645, 1.084, 0.4286, 0.9486, 0.4286, 0.3749, 0.9101, -6.667, 0.9101, -6.667, 1.028, 0.3749, 1.028, 0.1515, 1.855, -0.5647, 1.855, -0.5861, 0.3338, 0.1515, 0.3338, 0.2039, 0.549, 0.2039, 0.9219, 3.114, 0.5494, 0.1601, 0.4334, 0.1601, -1.087, 0.3103, -0.5241, 0.3103, -0.07607, 0.3327, 0.02768, 0.3327, -0.0899, 7.375, -0.0899, 7.375, 0.02768, 0.4247, 0.5217, 0.4279, -0.9991, 0.2993, -0.5329, 0.2993, -0.0573, 0.1601, -0.08742, 1.01, -0.08742, 0.9537, 0.4612, 0.3103, 0.4759, 0.3749, 0.6689, 0.3749, -7.631, -6.667, -7.631, -6.667, 0.6689, 0.3327, 0.6689, 0.3327, -7.631, 7.375, -7.631, 7.375, 0.6689, 0.4264, 1.431, 1.378, 1.431, 1.254, 0.9495, 0.557, 0.9364, 0.8143, 0.9901, 0.8143, -0.5307, 0.6895, 0.09885, 0.6895, 0.509, 0.4279, 0.000904, 0.4247, 1.522, 1.471, 1.522, 1.471, 0.0009041, 0.2039, 0.5489, -2.706, 0.5485, -2.706, -0.9723, 0.2039, -0.9718, 0.9101, 0.6689, 0.9101, -7.631, 1.028, -7.631, 1.028, 0.6689, 0.1138, 0.5494, -2.796, 0.9219, -2.796, 0.5489, 0.2039, 0.02817, -2.706, 0.02768, -2.706, 1.548, 0.2039, 1.549, 0.2039, 0.9219, -2.706, 0.5485, 0.2039, 0.5489, 0.9101, 0.3689, 0.9101, 8.669, 1.028, 8.669, 1.028, 0.3689, 0.1138, 0.5494, 0.1138, -0.9713, -2.796, -0.9718, -2.796, 0.549, 0.1717, 1.75, -0.5956, 1.75, -0.5956, 0.2291, 0.1717, 0.2291, 0.1045, 0.3305, 0.1759, 0.3305, 0.1759, -0.5445, 0.1045, -0.5445, 0.3189, 0.3305, 0.3903, 0.3305, 0.3903, -0.5445, 0.3189, -0.5445, 0.1045, 0.4555, 0.1759, 0.4555, 0.1759, 1.33, 0.1045, 1.33, 0.3189, 0.4555, 0.3903, 0.4555, 0.3903, 1.33, 0.3189, 1.33, 0.3611, 0.3305, 0.3611, -0.5445, 0.4485, -0.5445, 0.4485, 0.3305, 0.3611, 0.4555, 0.3611, 1.33, 0.4485, 1.33, 0.4485, 0.4555, 0.3611, 0.3305, 0.3611, -0.5445, 0.4485, -0.5445, 0.4485, 0.3305, 0.3611, 0.4555, 0.3611, 1.33, 0.4485, 1.33, 0.4485, 0.4555, 0.3611, 0.3189, 0.3611, 0.3903, 0.4485, 0.3903, 0.4485, 0.3189, 0.3611, 0.1045, 0.3611, 0.1759, 0.4485, 0.1759, 0.4485, 0.1045, 0.1045, 0.5457, 0.1759, 0.5457, 0.1759, -0.5527, 0.1045, -0.5527, 0.3189, 0.5457, 0.3903, 0.5457, 0.3903, -0.5527, 0.3189, -0.5527, 0.1045, 0.4473, 0.1759, 0.4473, 0.1759, 1.546, 0.1045, 1.546, 0.3189, 0.4473, 0.3903, 0.4473, 0.3903, 1.546, 0.3189, 1.546, 0.3611, 0.5457, 0.3611, -0.5527, 0.4485, -0.5527, 0.4485, 0.5457, 0.3611, 0.4473, 0.3611, 1.546, 0.4485, 1.546, 0.4485, 0.4473, 0.3611, 0.5457, 0.3611, -0.5527, 0.4485, -0.5527, 0.4485, 0.5457, 0.3611, 0.4473, 0.3611, 1.546, 0.4485, 1.546, 0.4485, 0.4473, 0.3189, 0.7675, 0.3903, 0.7675, 0.3903, -0.3308, 0.3189, -0.3308, 0.1045, 0.7675, 0.1759, 0.7675, 0.1759, -0.3308, 0.1045, -0.3308, 0.1045, 0.6692, 0.1759, 0.6692, 0.1759, 1.768, 0.1045, 1.768, 0.3189, 0.6692, 0.3903, 0.6692, 0.3903, 1.768, 0.3189, 1.768, 0.3611, 0.7675, 0.3611, -0.3308, 0.4485, -0.3308, 0.4485, 0.7675, 0.3611, 0.7675, 0.3611, -0.3308, 0.4485, -0.3308, 0.4485, 0.7675, 0.3611, 0.6692, 0.3611, 1.768, 0.4485, 1.768, 0.4485, 0.6692, 0.3189, 0.9908, 0.3903, 0.9908, 0.3903, -0.1075, 0.3189, -0.1075, 0.1045, 0.9908, 0.1759, 0.9908, 0.1759, -0.1075, 0.1045, -0.1075, 0.1045, 0.8925, 0.1759, 0.8925, 0.1759, 1.991, 0.1045, 1.991, 0.3189, 0.8925, 0.3903, 0.8925, 0.3903, 1.991, 0.3189, 1.991, 0.3611, 0.9908, 0.3611, -0.1075, 0.4485, -0.1075, 0.4485, 0.9908, 0.3611, 0.8925, 0.3611, 1.991, 0.4485, 1.991, 0.4485, 0.8925, 0.3611, 0.9908, 0.3611, -0.1075, 0.4485, -0.1075, 0.4485, 0.9908, 0.3611, 0.8925, 0.3611, 1.991, 0.4485, 1.991, 0.4485, 0.8925, 0.3189, 0.4997, 0.3903, 0.4997, 0.3903, -0.8806, 0.3189, -0.8806, 0.1045, 0.4997, 0.1759, 0.4997, 0.1759, -0.8806, 0.1045, -0.8806, 0.1045, 0.1194, 0.1759, 0.1194, 0.1759, 1.5, 0.1045, 1.5, 0.3189, 0.1194, 0.3903, 0.1194, 0.3903, 1.5, 0.3189, 1.5, 0.3611, 0.4997, 0.3611, -0.8806, 0.4485, -0.8806, 0.4485, 0.4997, 0.3611, 0.1194, 0.3611, 1.5, 0.4485, 1.5, 0.4485, 0.1194, 0.3611, 0.4997, 0.3611, -0.8806, 0.4485, -0.8806, 0.4485, 0.4997, 0.3611, 0.1194, 0.3611, 1.5, 0.4485, 1.5, 0.4485, 0.1194, 0.2806, 0.3876, 0.2806, 0.459, -1.753, 0.4481, -1.753, 0.3767, 0.2806, 0.1732, 0.2806, 0.2446, -1.749, 0.2337, -1.749, 0.1623, 0.2505, 0.1623, 0.2505, 0.2337, 2.281, 0.2446, 2.281, 0.1732, 0.2505, 0.3767, 0.2505, 0.4481, 2.281, 0.459, 2.281, 0.3876, 0.2806, 0.6158, -1.753, 0.6158, -1.749, 0.5284, 0.2806, 0.5284, 0.2473, 0.6158, 2.281, 0.6158, 2.281, 0.5284, 0.2505, 0.5284, 0.2806, 0.6158, -1.749, 0.6158, -1.749, 0.5284, 0.2806, 0.5284, 0.2505, 0.6158, 2.281, 0.6158, 2.281, 0.5284, 0.2505, 0.5284, 0.3073, 0.3876, 0.3073, 0.459, -1.744, 0.4481, -1.744, 0.3767, 0.3073, 0.1732, 0.3073, 0.2446, -1.744, 0.2337, -1.744, 0.1623, 0.2559, 0.1623, 0.2559, 0.2337, 2.307, 0.2446, 2.307, 0.1732, 0.2559, 0.3767, 0.2559, 0.4481, 2.307, 0.459, 2.307, 0.3876, 0.3073, 0.03389, -1.744, 0.03389, -1.744, -0.05351, 0.3073, -0.05351, 0.2559, 0.03389, 2.307, 0.03389, 2.307, -0.05351, 0.2559, -0.05351, 0.3073, 0.03389, -1.744, 0.03389, -1.744, -0.05351, 0.3073, -0.05351, 0.2559, 0.03389, 2.307, 0.03389, 2.307, -0.05351, 0.2559, -0.05351, 0.2316, 0.4043, 0.2316, 0.4757, -0.5637, 0.4648, -0.5637, 0.3934, 0.2316, 0.1899, 0.2316, 0.2613, -0.5637, 0.2503, -0.5637, 0.1789, 0.4363, 0.1789, 0.4363, 0.2503, 1.232, 0.2613, 1.232, 0.1899, 0.4363, 0.3934, 0.4363, 0.4648, 1.232, 0.4757, 1.232, 0.4043, 0.2316, 0.03389, -0.5637, 0.03389, -0.5637, -0.05351, 0.2316, -0.05351, 0.4363, 0.03389, 1.232, 0.03389, 1.232, -0.05351, 0.4363, -0.05351, 0.2316, 0.03389, -0.5637, 0.03389, -0.5637, -0.05351, 0.2316, -0.05351, 0.4363, 0.03389, 1.232, 0.03389, 1.232, -0.05351, 0.4363, -0.05351, 0.3224, 0.5597, 0.3938, 0.5597, 0.3829, 2.555, 0.3115, 2.555, 0.1079, 0.5597, 0.1794, 0.5597, 0.1684, 2.555, 0.09703, 2.555, 0.09703, 0.5553, 0.1684, 0.5553, 0.1794, -1.44, 0.1079, -1.44, 0.3115, 0.5553, 0.3829, 0.5553, 0.3938, -1.44, 0.3224, -1.44, 0.05377, 0.5597, 0.05377, 2.555, -0.03362, 2.555, -0.03362, 0.5597, 0.05377, 0.5553, 0.05377, -1.44, -0.03362, -1.44, -0.03362, 0.5553, 0.05377, 0.5597, 0.05377, 2.555, -0.03362, 2.555, -0.03362, 0.5597, 0.05377, 0.5553, 0.05377, -1.44, -0.03362, -1.44, -0.03362, 0.5553, 0.4498, 0.09031, 0.4498, 0.1617, 0.8251, 0.1617, 0.8251, 0.09031, 0.4498, 0.3603, 0.4498, 0.4317, 0.8251, 0.4317, 0.8251, 0.3603, 0.8251, 0.3603, 0.8251, 0.4317, 0.4498, 0.4317, 0.4498, 0.3603, 0.4498, 0.4498, 0.8251, 0.4498, 0.8251, 0.5372, 0.4498, 0.5372, 0.8251, 0.4498, 0.4498, 0.4498, 0.4498, 0.5372, 0.8251, 0.5372, 0.8251, 0.09031, 0.8251, 0.1617, 0.4498, 0.1617, 0.4498, 0.09031, 0.9211, 0.1458, 0.9211, 0.2172, 2.056, 0.2172, 2.056, 0.1458, 0.9211, 0.3603, 0.9211, 0.4317, 2.058, 0.4317, 2.058, 0.3603, 0.05618, 0.1458, 0.05618, 0.2172, -1.079, 0.2172, -1.079, 0.1458, 0.05773, 0.3603, 0.05773, 0.4317, -1.079, 0.4317, -1.079, 0.3603, 0.9211, 0.4498, 2.058, 0.4498, 2.058, 0.5372, 0.9211, 0.5372, 0.05773, 0.4498, -1.079, 0.4498, -1.079, 0.5372, 0.05773, 0.5372, 0.9211, 0.4369, 2.056, 0.4369, 2.056, 0.5243, 0.9211, 0.5243, 0.05618, 0.4369, -1.079, 0.4369, -1.079, 0.5243, 0.05618, 0.5243, 0.1905, 0.1458, 0.1905, 0.2172, 1.279, 0.2172, 1.279, 0.1458, 0.1905, 0.3603, 0.1905, 0.4317, 1.282, 0.4317, 1.282, 0.3603, 0.279, 0.1458, 0.279, 0.2172, -0.8095, 0.2172, -0.8095, 0.1458, 0.2821, 0.3603, 0.2821, 0.4317, -0.8095, 0.4317, -0.8095, 0.3603, 0.1905, 0.4498, 1.282, 0.4498, 1.282, 0.5372, 0.1905, 0.5372, 0.2821, 0.4498, -0.8095, 0.4498, -0.8095, 0.5372, 0.2821, 0.5372, 0.1905, 0.4498, 1.279, 0.4498, 1.279, 0.5372, 0.1905, 0.5372, 0.279, 0.4498, -0.8095, 0.4498, -0.8095, 0.5372, 0.279, 0.5372, 0.4132, 0.1458, 0.4132, 0.2172, 1.505, 0.2172, 1.505, 0.1458, 0.4132, 0.3603, 0.4132, 0.4317, 1.505, 0.4317, 1.505, 0.3603, 0.5054, 0.1458, 0.5054, 0.2172, -0.5868, 0.2172, -0.5868, 0.1458, 0.5054, 0.3603, 0.5054, 0.4317, -0.5868, 0.4317, -0.5868, 0.3603, 0.4132, 0.4498, 1.505, 0.4498, 1.505, 0.5372, 0.4132, 0.5372, 0.5054, 0.4498, -0.5868, 0.4498, -0.5868, 0.5372, 0.5054, 0.5372, 0.4132, 0.4498, 1.505, 0.4498, 1.505, 0.5372, 0.4132, 0.5372, 0.5054, 0.4498, -0.5868, 0.4498, -0.5868, 0.5372, 0.5054, 0.5372, 0.6353, 0.1458, 0.6353, 0.2172, 1.728, 0.2172, 1.728, 0.1458, 0.6353, 0.3603, 0.6353, 0.4317, 1.728, 0.4317, 1.728, 0.3603, 0.728, 0.1458, 0.728, 0.2172, -0.3647, 0.2172, -0.3647, 0.1458, 0.728, 0.3603, 0.728, 0.4317, -0.3647, 0.4317, -0.3647, 0.3603, 0.6353, 0.4498, 1.728, 0.4498, 1.728, 0.5372, 0.6353, 0.5372, 0.728, 0.4498, -0.3647, 0.4498, -0.3647, 0.5372, 0.728, 0.5372, 0.6353, 0.4498, 1.728, 0.4498, 1.728, 0.5372, 0.6353, 0.5372, 0.728, 0.4498, -0.3647, 0.4498, -0.3647, 0.5372, 0.728, 0.5372, 0.8561, 0.1458, 0.8561, 0.2172, 1.983, 0.2172, 1.983, 0.1458, 0.8561, 0.3603, 0.8561, 0.4317, 1.983, 0.4317, 1.983, 0.3603, 0.9834, 0.1458, 0.9834, 0.2172, -0.1439, 0.2172, -0.1439, 0.1458, 0.9834, 0.3603, 0.9834, 0.4317, -0.1439, 0.4317, -0.1439, 0.3603, 0.8561, 0.4498, 1.983, 0.4498, 1.983, 0.5372, 0.8561, 0.5372, 0.9834, 0.4498, -0.1439, 0.4498, -0.1439, 0.5372, 0.9834, 0.5372, 0.8561, 0.4498, 1.983, 0.4498, 1.983, 0.5372, 0.8561, 0.5372, 0.9834, 0.4498, -0.1439, 0.4498, -0.1439, 0.5372, 0.9834, 0.5372, 0.0326, 0.4973, 0.5108, 0.4973, 0.5108, 0.6331, 0.0326, 0.6331, 0.4663, 0.0326, 0.4663, 0.5108, 0.3304, 0.5108, 0.3304, 0.0326, 0.0326, 0.6331, 0.5108, 0.6331, 0.5108, 0.4973, 0.0326, 0.4973, 0.3304, 0.0326, 0.3304, 0.5108, 0.4663, 0.5108, 0.4663, 0.0326, 0.3304, 0.6331, 0.4663, 0.6331, 0.4663, 0.4973, 0.3304, 0.4973, 0.0637, 0.4973, 0.5419, 0.4973, 0.5419, 0.6331, 0.0637, 0.6331, 0.2533, 0.0637, 0.2533, 0.5419, 0.1175, 0.5419, 0.1175, 0.0637, 0.0637, 0.6331, 0.5419, 0.6331, 0.5419, 0.4973, 0.0637, 0.4973, 0.1175, 0.0637, 0.1175, 0.5419, 0.2533, 0.5419, 0.2533, 0.0637, 0.1175, 0.6331, 0.2533, 0.6331, 0.2533, 0.4973, 0.1175, 0.4973, 0.0295, 0.9401, 0.5077, 0.9401, 0.5077, 1.076, 0.0295, 1.076, 0.4683, 0.0295, 0.4683, 0.5077, 0.3324, 0.5077, 0.3324, 0.0295, 0.0295, 0.07598, 0.5077, 0.07598, 0.5077, -0.05991, 0.0295, -0.05991, 0.3324, 0.0295, 0.3324, 0.5077, 0.4683, 0.5077, 0.4683, 0.0295, 0.3324, 0.07598, 0.4683, 0.07598, 0.4683, -0.05991, 0.3324, -0.05991, 0.07043, 0.9329, 0.5486, 0.9329, 0.5486, 1.069, 0.07043, 1.069, 0.2631, 0.07043, 0.2631, 0.5486, 0.1272, 0.5486, 0.1272, 0.07043, 0.07043, 0.06878, 0.5486, 0.06878, 0.5486, -0.06711, 0.07043, -0.06711, 0.1272, 0.07043, 0.1272, 0.5486, 0.2631, 0.5486, 0.2631, 0.07043, 0.1272, 0.06878, 0.2631, 0.06878, 0.2631, -0.06711, 0.1272, -0.06711, 0.4964, 0.03581, 0.4964, 0.514, 0.3605, 0.514, 0.3605, 0.03581, 0.03581, 0.1203, 0.514, 0.1203, 0.514, -0.01558, 0.03581, -0.01558, 0.3605, 0.03581, 0.3605, 0.514, 0.4964, 0.514, 0.4964, 0.03581, 0.03581, 0.9844, 0.514, 0.9844, 0.514, 1.12, 0.03581, 1.12, 0.3605, 0.9844, 0.3605, 1.12, 0.4964, 1.12, 0.4964, 0.9844, 0.4964, 0.03581, 0.4964, 0.514, 0.3605, 0.514, 0.3605, 0.03581, 0.03581, 0.8973, 0.514, 0.8973, 0.514, 0.7614, 0.03581, 0.7614, 0.3605, 0.03581, 0.3605, 0.514, 0.4964, 0.514, 0.4964, 0.03581, 0.03581, 0.7614, 0.514, 0.7614, 0.514, 0.8973, 0.03581, 0.8973, 0.3605, 0.7614, 0.3605, 0.8973, 0.4964, 0.8973, 0.4964, 0.7614, 0.4964, 0.0358, 0.4964, 0.514, 0.3605, 0.514, 0.3605, 0.0358, 0.0358, 0.6743, 0.514, 0.6743, 0.514, 0.5384, 0.0358, 0.5384, 0.3605, 0.0358, 0.3605, 0.514, 0.4964, 0.514, 0.4964, 0.0358, 0.0358, 0.5384, 0.514, 0.5384, 0.514, 0.6743, 0.0358, 0.6743, 0.3605, 0.5384, 0.3605, 0.6743, 0.4964, 0.6743, 0.4964, 0.5384, 0.4964, 0.0358, 0.4964, 0.514, 0.3605, 0.514, 0.3605, 0.0358, 0.0358, 0.4513, 0.514, 0.4513, 0.514, 0.3154, 0.0358, 0.3154, 0.3605, 0.0358, 0.3605, 0.514, 0.4964, 0.514, 0.4964, 0.0358, 0.0358, 0.3154, 0.514, 0.3154, 0.514, 0.4513, 0.0358, 0.4513, 0.3605, 0.3154, 0.3605, 0.4513, 0.4964, 0.4513, 0.4964, 0.3154, 0.04458, 0.5623, 0.5228, 0.5623, 0.5228, 0.4264, 0.04458, 0.4264, 0.8333, 0.04458, 0.8333, 0.5228, 0.9692, 0.5228, 0.9692, 0.04458, 0.04458, 0.4264, 0.5228, 0.4264, 0.5228, 0.5623, 0.04458, 0.5623, 0.9692, 0.04458, 0.9692, 0.5228, 0.8333, 0.5228, 0.8333, 0.04458, 0.9692, 0.4264, 0.8333, 0.4264, 0.8333, 0.5623, 0.9692, 0.5623, 0.04458, 0.5623, 0.5228, 0.5623, 0.5228, 0.4264, 0.04458, 0.4264, 0.05631, 0.04458, 0.05631, 0.5228, 0.1922, 0.5228, 0.1922, 0.04458, 0.04458, 0.4264, 0.5228, 0.4264, 0.5228, 0.5623, 0.04458, 0.5623, 0.1922, 0.04458, 0.1922, 0.5228, 0.05631, 0.5228, 0.05631, 0.04458, 0.1922, 0.4264, 0.05631, 0.4264, 0.05631, 0.5623, 0.1922, 0.5623, 0.04458, 0.5623, 0.5228, 0.5623, 0.5228, 0.4264, 0.04458, 0.4264, 0.2793, 0.04458, 0.2793, 0.5228, 0.4152, 0.5228, 0.4152, 0.04458, 0.04458, 0.4264, 0.5228, 0.4264, 0.5228, 0.5623, 0.04458, 0.5623, 0.4152, 0.04458, 0.4152, 0.5228, 0.2793, 0.5228, 0.2793, 0.04458, 0.4152, 0.4264, 0.2793, 0.4264, 0.2793, 0.5623, 0.4152, 0.5623, 0.04458, 0.5623, 0.5228, 0.5623, 0.5228, 0.4264, 0.04458, 0.4264, 0.5023, 0.04458, 0.5023, 0.5228, 0.6382, 0.5228, 0.6382, 0.04458, 0.04458, 0.4264, 0.5228, 0.4264, 0.5228, 0.5623, 0.04458, 0.5623, 0.6382, 0.04458, 0.6382, 0.5228, 0.5023, 0.5228, 0.5023, 0.04458, 0.6382, 0.4264, 0.5023, 0.4264, 0.5023, 0.5623, 0.6382, 0.5623, 0.04458, 0.5623, 0.5228, 0.5623, 0.5228, 0.4264, 0.04458, 0.4264, 0.7253, 0.04458, 0.7253, 0.5228, 0.8612, 0.5228, 0.8612, 0.04458, 0.04458, 0.4264, 0.5228, 0.4264, 0.5228, 0.5623, 0.04458, 0.5623, 0.8612, 0.04458, 0.8612, 0.5228, 0.7253, 0.5228, 0.7253, 0.04458, 0.8612, 0.4264, 0.7253, 0.4264, 0.7253, 0.5623, 0.8612, 0.5623, 0.04458, 0.5623, 0.5228, 0.5623, 0.5228, 0.4264, 0.04458, 0.4264, 0.9483, 0.04458, 0.9483, 0.5228, 1.084, 0.5228, 1.084, 0.04458, 0.04458, 0.4264, 0.5228, 0.4264, 0.5228, 0.5623, 0.04458, 0.5623, 0.08421, 0.04458, 0.08421, 0.5228, -0.05168, 0.5228, -0.05168, 0.04458, 0.08421, 0.4264, -0.05168, 0.4264, -0.05168, 0.5623, 0.08421, 0.5623, 0.2876, -0.6205, 0.4149, -0.1395, 0.4149, 0.2707, 0.2876, 0.9003, 0.2127, 1.049, 0.2127, 0.6761, -2.757, 0.6756, 0.182, 0.6766, -2.787, 0.6761, -2.787, 1.049, 0.2434, 0.8988, 3.213, 0.8993, 3.213, 1.272, 0.2127, 0.8993, 3.182, 0.8998, 0.2127, 1.272, 0.182, 0.6766, 0.182, -0.8442, -2.787, -0.8447, -2.787, 0.6761, 0.3857, 0.5988, 3.327, 0.4489, 3.327, -1.362, 0.3857, -1.362, 0.9977, 0.09557, 2.281, 0.09557, 2.302, 0.2164, 0.9977, 0.2164, 0.1535, 0.9977, 0.1535, 2.302, 0.01299, 2.302, 0.01299, 0.9977, 0.9977, 0.2164, 2.302, 0.2164, 2.281, 0.09557, 0.9977, 0.09557, 0.8179, 0.9977, 0.8179, 2.323, 0.6773, 2.323, 0.6773, 0.9977, 0.01299, 0.9977, 0.01299, 2.281, 0.1535, 2.281, 0.1535, 0.9977, 0.9977, 0.06612, 2.3, 0.06612, 2.323, 0.187, 0.9977, 0.187, 0.6773, 0.9977, 0.6773, 2.3, 0.8179, 2.3, 0.8179, 0.9977, 0.9977, 0.187, 2.323, 0.187, 2.3, 0.06612, 0.9977, 0.06612, 0.2127, 0.3785, 0.2127, 1.899, -2.757, 1.899, -2.757, 0.378, 0.182, 0.8998, -2.787, 0.8993, -2.787, -0.6215, 0.182, -0.621, 0.2127, 0.6761, 0.2127, -0.8447, -2.757, -0.8452, -2.757, 0.6756, 0.2127, 0.3991, -3.131, 0.4623, -3.131, 6.734, 0.2127, 6.671, 0.5394, 0.3496, -2.787, 0.3991, -2.787, 6.671, 0.5394, 6.622, 0.5394, 0.4335, -2.787, 0.8479, -2.787, 0.9949, 0.5394, 0.5804, 0.8692, 0.4313, 4.213, 0.8479, 4.213, 0.9949, 0.8692, 0.5783, 0.435, 0.6216, 0.4335, -5.65, 0.5804, -5.65, 0.582, 0.6216, 0.2127, 0.8479, 3.539, 0.435, 3.539, 0.582, 0.2127, 0.9949, 0.4313, 0.4623, 0.4313, 6.734, 0.5783, 6.734, 0.5783, 0.4623, 0.2127, 0.8479, -3.131, 0.4313, -3.131, 0.5783, 0.2127, 0.9949, 0.3867, 0.6137, 0.3867, -1.347, 3.328, -1.347, 3.328, 0.4638, 0.3052, 0.6381, 0.5728, 2.449, 0.4743, 2.464, 0.2067, 0.653, 0.3857, 0.2678, 3.327, 0.3052, 3.328, 0.2067, 0.3867, 0.1693, 0.5713, 0.5988, 0.2678, -1.362, 0.1693, -1.347, 0.4728, 0.6137, 0.8692, 0.4623, 4.213, 0.3991, 4.213, 6.671, 0.8692, 6.734, 0.5394, 0.6216, -2.787, 0.6711, -2.787, -5.601, 0.5394, -5.65, 0.9678, 0.7248, 0.9573, 1.017, 0.5202, 1.017, 0.5258, 0.7248, 0.2426, 0.9839, -0.0653, 0.9735, -0.0653, 0.5363, 0.2426, 0.5419, 0.0001636, 0.8314, -0.0103, 1.132, -0.4589, 1.132, -0.4533, 0.8314, 0.2434, 0.02897, -0.06442, 0.0185, -0.06442, -0.4293, 0.2434, -0.4237, 0.4239, 1.674, 0.2959, 1.095, 0.2959, 0.6194, 0.4271, 0.1532, 0.78, 0.5075, 0.78, 1.909, 0.6394, 1.909, 0.6394, 0.5075, 0.5075, 0.7325, 1.909, 0.7325, 1.909, 0.8533, 0.5075, 0.8533, 0.6394, 0.5075, 0.6394, 1.909, 0.78, 1.909, 0.78, 0.5075, 0.5075, 0.8533, 1.909, 0.8533, 1.909, 0.7325, 0.5075, 0.7325, 0.9611, 0.5075, 0.9611, 1.909, 0.8205, 1.909, 0.8205, 0.5075, 0.5075, 0.1239, 1.909, 0.1239, 1.909, 0.2447, 0.5075, 0.2447, 0.8205, 0.5075, 0.8205, 1.909, 0.9611, 1.909, 0.9611, 0.5075, 0.5075, 0.2447, 1.909, 0.2447, 1.909, 0.1239, 0.5075, 0.1239, 0.9611, 0.5075, 0.9611, 1.909, 0.8205, 1.909, 0.8205, 0.5075, 0.5075, 0.04946, 1.909, 0.04946, 1.909, 0.1703, 0.5075, 0.1703, 0.8205, 0.5075, 0.8205, 1.909, 0.9611, 1.909, 0.9611, 0.5075, 0.5075, 0.1703, 1.909, 0.1703, 1.909, 0.04946, 0.5075, 0.04946, 0.8564, 0.5075, 0.8564, 1.909, 0.7158, 1.909, 0.7158, 0.5075, 0.5075, 0.04946, 1.909, 0.04946, 1.909, 0.1703, 0.5075, 0.1703, 0.7158, 0.5075, 0.7158, 1.909, 0.8564, 1.909, 0.8564, 0.5075, 0.5075, 0.1703, 1.909, 0.1703, 1.909, 0.04946, 0.5075, 0.04946, 0.8919, 0.5075, 0.8919, 1.909, 0.7514, 1.909, 0.7514, 0.5075, 0.5075, 0.4011, 1.909, 0.4011, 1.909, 0.522, 0.5075, 0.522, 0.7514, 0.5075, 0.7514, 1.909, 0.8919, 1.909, 0.8919, 0.5075, 0.5075, 0.522, 1.909, 0.522, 1.909, 0.4011, 0.5075, 0.4011, 0.8911, 0.5075, 0.8911, 1.909, 0.7506, 1.909, 0.7506, 0.5075, 0.5075, 0.8022, 1.909, 0.8022, 1.909, 0.923, 0.5075, 0.923, 0.7506, 0.5075, 0.7506, 1.909, 0.8911, 1.909, 0.8911, 0.5075, 0.5075, 0.923, 1.909, 0.923, 1.909, 0.8022, 0.5075, 0.8022, 0.165, 0.5075, 0.165, 1.909, 0.0245, 1.909, 0.0245, 0.5075, 0.5075, 0.04946, 1.909, 0.04946, 1.909, 0.1703, 0.5075, 0.1703, 0.0245, 0.5075, 0.0245, 1.909, 0.165, 1.909, 0.165, 0.5075, 0.5075, 0.1703, 1.909, 0.1703, 1.909, 0.04946, 0.5075, 0.04946, 0.5123, 0.5075, 0.5123, 1.909, 0.3718, 1.909, 0.3718, 0.5075, 0.5075, 0.6324, 1.909, 0.6324, 1.909, 0.7533, 0.5075, 0.7533, 0.3718, 0.5075, 0.3718, 1.909, 0.5123, 1.909, 0.5123, 0.5075, 0.5075, 0.7533, 1.909, 0.7533, 1.909, 0.6324, 0.5075, 0.6324, 0.192, 0.5075, 0.192, 1.909, 0.05142, 1.909, 0.05142, 0.5075, 0.5075, 0.6324, 1.909, 0.6324, 1.909, 0.7533, 0.5075, 0.7533, 0.05142, 0.5075, 0.05142, 1.909, 0.192, 1.909, 0.192, 0.5075, 0.5075, 0.7533, 1.909, 0.7533, 1.909, 0.6324, 0.5075, 0.6324, 0.192, 0.5075, 0.192, 1.909, 0.05142, 1.909, 0.05142, 0.5075, 0.5075, 0.6623, 1.909, 0.6623, 1.909, 0.7832, 0.5075, 0.7832, 0.05142, 0.5075, 0.05142, 1.909, 0.192, 1.909, 0.192, 0.5075, 0.5075, 0.7832, 1.909, 0.7832, 1.909, 0.6623, 0.5075, 0.6623, 0.4809, 0.5075, 0.4809, 1.909, 0.3403, 1.909, 0.3403, 0.5075, 0.5075, 0.6623, 1.909, 0.6623, 1.909, 0.7832, 0.5075, 0.7832, 0.3403, 0.5075, 0.3403, 1.909, 0.4809, 1.909, 0.4809, 0.5075, 0.5075, 0.7832, 1.909, 0.7832, 1.909, 0.6623, 0.5075, 0.6623, 0.4288, 0.1699, 0.4325, 0.4532, 0.9082, 0.4532, 0.9044, 0.1699, 0.1927, 0.4496, 0.4942, 0.4495, 0.4942, 0.9251, 0.1927, 0.9253, 0.8728, 0.8505, 0.8793, 0.5179, 0.4692, 0.5179, 0.4626, 0.8505, 0.8611, 0.2389, 0.8677, -0.07764, 0.4575, -0.07764, 0.451, 0.2389, 0.165, 0.5075, 0.165, 1.909, 0.0245, 1.909, 0.0245, 0.5075, 0.5075, 0.9264, 1.909, 0.9264, 1.909, 1.047, 0.5075, 1.047, 0.0245, 0.5075, 0.0245, 1.909, 0.165, 1.909, 0.165, 0.5075, 0.5075, 0.04719, 1.909, 0.04719, 1.909, -0.07365, 0.5075, -0.07365, 0.1589, 1.671, 0.1589, 0.1506, -0.5937, 0.1506, -0.5719, 1.671, 0.3611, 0.7675, 0.4485, 0.7675, 0.4485, -0.3308, 0.3611, -0.3308, -0.1609, 1.262, -0.1827, -0.2586, -0.2403, 0.29, -0.2328, 0.7446, 0.9035, 0.1537, 1.968, 0.1537, 1.968, 1.674, 0.9003, 1.674, -0.1054, 0.8719, 0.04791, 0.3624, 0.04791, -0.08561, -0.1054, -0.6489, 0.1795, 1.8, 0.1795, 0.2792, -0.6034, 0.2792, -0.6034, 1.8, 1.135, -0.6235, 1.002, -0.1294, 0.291, -0.1425, 0.1638, -0.6235, 0.42, -0.6494, 0.5733, -0.08608, 1.23, -0.1008, 1.287, -0.6494, -0.1054, 0.8719, 0.7838, 0.8719, 0.7119, 0.3543, 0.04791, 0.3624, 0.1394, 0.4465, -0.5207, 0.4255, -0.5845, 0.9766, 0.3225, 0.9766, 0.5974, 1.197, 0.7787, 0.6535, -0.1265, 0.6535, -0.06263, 1.186, 1.009, 0.2729, 1.135, 0.8973, 0.1638, 0.8973, 0.291, 0.2677, 1.002, 0.1435, 1.135, -0.3507, 1.135, 1.17, 1.009, 0.5457, -1.127, 1.075, -1.127, -0.4453, 0.7084, -0.4453, 0.7025, 1.075, 0.1078, -0.8464, 0.2167, -0.3806, 0.2167, 0.09504, 0.102, 0.6744, 0.09432, -0.315, 0.7737, -0.3146, 0.9017, 0.2644, -0.02041, 0.2644, 0.8154, 0.1868, 0.7515, -0.3457, 0.7515, 1.175, 0.8154, 0.624, 0.42, -0.6494, -0.4637, -0.6494, -0.4619, 0.8714, 0.42, 0.8714, 0.9035, 0.1506, 0.7723, 0.6168, 0.09292, 0.6164, -0.01598, 0.1506, 0.3225, 1.175, 0.3207, -0.3458, 0.1394, 0.198, 0.1394, 0.6449, 0.2722, 1.901, -0.6941, 1.901, -0.6941, 0.3799, 0.2722, 0.3799, 0.4498, 0.4498, 0.8251, 0.4498, 0.8251, 0.5372, 0.4498, 0.5372, 0.8251, 0.4498, 0.4498, 0.4498, 0.4498, 0.5372, 0.8251, 0.5372, 0.3603, 0.4498, 0.3603, 0.5372, 0.4317, 0.5372, 0.4317, 0.4498, 0.1617, 0.4498, 0.09031, 0.4498, 0.09031, 0.5372, 0.1617, 0.5372, 0.294, 0.5485, 3.204, 0.9219, 3.204, 0.549, 0.1138, 0.5494, -2.796, 0.5489, -2.796, -0.9718, 0.1138, -0.9713, 0.9678, 0.7482, 0.5258, 0.7482, 0.5202, 1.041, 0.9573, 1.041, 0.2245, 0.9839, 0.2245, 0.5419, -0.08332, 0.5363, -0.08332, 0.9735, 0.0001636, 0.8544, -0.4533, 0.8544, -0.4589, 1.155, -0.0103, 1.155, 0.2259, 0.02858, 0.2259, -0.4241, -0.08193, -0.4297, -0.08193, 0.01811, 0.4288, 0.1975, 0.9044, 0.1975, 0.9082, 0.4808, 0.4325, 0.4808, 0.2157, 0.4496, 0.2157, 0.9253, 0.5173, 0.9251, 0.5173, 0.4495, 0.8728, 0.8332, 0.4626, 0.8332, 0.4692, 0.5006, 0.8793, 0.5006, 0.8611, 0.2614, 0.451, 0.2614, 0.4575, -0.05512, 0.8677, -0.05512, 0.2426, 0.363, -0.0653, 0.482, -0.08332, 0.4353, 0.2245, 0.3164, 0.3123, 0.8505, 0.1896, 0.5179, 0.2365, 0.5006, 0.3592, 0.8332, 0.5363, 0.482, 0.9735, 0.482, 0.9735, 0.4353, 0.5363, 0.4353, 0.3123, 0.8728, 0.3123, 0.4626, 0.3592, 0.4626, 0.3592, 0.8728, 0.9347, 0.482, 1.243, 0.363, 1.225, 0.3164, 0.9167, 0.4353, 0.1786, 0.2389, 0.3382, -0.07764, 0.3829, -0.05512, 0.2232, 0.2614, 0.9839, 0.363, 0.5419, 0.363, 0.5419, 0.3164, 0.9839, 0.3164, 0.1786, 0.8611, 0.1786, 0.451, 0.2232, 0.451, 0.2232, 0.8611, 0.1808, 0.4532, 0.3681, 0.1699, 0.4098, 0.1975, 0.2225, 0.4808, 0.08305, 0.8314, 0.2383, 1.132, 0.1938, 1.155, 0.03863, 0.8544, 0.3382, 0.9224, 0.1786, 1.239, 0.2232, 1.261, 0.3829, 0.9449, 0.3681, 0.4288, 0.3681, 0.9044, 0.4098, 0.9044, 0.4098, 0.4288, 0.2434, 0.4837, -0.06442, 0.5952, -0.08193, 0.5483, 0.2259, 0.4369, 0.2383, 0.5411, 0.2383, 0.9897, 0.1938, 0.9897, 0.1938, 0.5411, 0.3382, 0.4575, 0.3382, 0.8677, 0.3829, 0.8677, 0.3829, 0.4575, 0.3681, 0.1699, 0.1808, 0.4532, 0.2225, 0.4808, 0.4098, 0.1975, 0.02897, 0.4762, -0.4237, 0.4837, -0.4241, 0.4369, 0.02858, 0.4294, 0.08305, 0.0001636, 0.08305, -0.4533, 0.03863, -0.4533, 0.03863, 0.0001636, 0.1808, 0.9082, 0.1808, 0.4325, 0.2225, 0.4325, 0.2225, 0.9082, 0.2383, 0.1319, 0.08305, -0.1686, 0.03863, -0.1456, 0.1938, 0.1548, 0.4942, 0.9211, 0.1927, 0.7647, 0.2157, 0.7204, 0.5173, 0.8767, 0.4496, 0.7647, 0.9253, 0.7647, 0.9253, 0.7204, 0.4496, 0.7204, 0.5707, 0.5952, 1.019, 0.5952, 1.018, 0.5483, 0.5703, 0.5483, 0.08305, 0.7248, 0.2383, 1.017, 0.1941, 1.041, 0.03889, 0.7482, 0.1927, 0.7647, 0.4942, 0.9211, 0.5173, 0.8767, 0.2157, 0.7204, 0.9356, 0.5952, 1.243, 0.4762, 1.226, 0.4294, 0.9181, 0.5483, 0.2383, 0.5202, 0.2383, 0.9573, 0.1941, 0.9573, 0.1941, 0.5202, 0.9251, 0.9211, 0.4495, 0.9211, 0.4495, 0.8767, 0.9251, 0.8767, 0.08305, 0.9678, 0.08305, 0.5258, 0.03889, 0.5258, 0.03889, 0.9678, 0.1896, 0.5179, 0.3123, 0.8505, 0.3592, 0.8332, 0.2365, 0.5006, 0.2383, 0.01705, 0.08305, -0.2752, 0.03889, -0.2518, 0.1941, 0.04051, 0.1896, 0.4692, 0.1896, 0.8793, 0.2365, 0.8793, 0.2365, 0.4692, 0.8562, 1.584, 0.8562, 0.06363, 0.07325, 0.06363, 0.07325, 1.584, -0.009602, 0.6079, -0.6479, 0.6079, -0.7097, 0.9984, 0.07325, 0.9984, 0.649, 0.4764, 0.649, 1.607, 0.7319, 1.997, 0.7319, 0.4764, -0.2787, 1.41, -0.2787, 0.28, -0.3405, 0.28, -0.3405, 1.801, -0.1617, 1.242, -0.2323, 0.7244, -0.2396, 0.2698, -0.1831, -0.2788, 0.1601, 0.4334, 0.3103, -0.07607, 0.961, -0.08422, 1.031, 0.4334, 0.1373, 0.4479, 0.3167, 0.9781, -0.5721, 0.9781, -0.5096, 0.427, 0.5914, 0.9313, -0.05544, 0.9201, -0.118, 0.3875, 0.7691, 0.3875, 0.5499, 0.5342, 1.254, 0.5394, 1.378, -0.09021, 0.4264, -0.09021, 0.6894, 0.2071, 0.6965, 0.6093, 0.82, 1.234, 0.82, -0.2871, 0.6871, -1.281, -1.106, -1.281, -1.112, 0.2396, 0.6871, 0.2396, 0.5268, 0.000904, 0.5211, 1.522, 0.6336, 0.9423, 0.6336, 0.4667, 0.6336, 0.9423, 0.5211, 1.522, 1.425, 1.522, 1.299, 0.9427, 0.5602, 0.008813, 0.9974, 0.008813, 1.548, 0.07138, 0.02768, 0.07138, 0.1601, -0.08742, 0.1601, 1.433, -0.7041, 1.433, -0.7059, -0.08742, 0.4279, 0.000904, -0.4732, 0.000904, -0.3664, 0.4667, 0.2993, 0.4671, 0.3167, 0.9781, 0.1373, 0.4479, 0.1373, 0.00107, 0.315, -0.5427, -0.6844, 0.04224, -0.6844, 1.563, 0.2625, 1.563, 0.2625, 0.04224, 0.8491, 1.328, 0.08186, 1.328, 0.08186, -0.1931, 0.8491, -0.1931, -0.02758, 0.9371, 0.08186, 1.328, -0.6854, 1.328, -0.6658, 0.9371, 0.6357, 0.2306, 0.7451, 0.2306, 0.7451, 1.751, 0.6357, 1.361, 0.1579, 0.5863, 0.5485, 0.6059, -0.9723, 0.6059, -0.9723, 0.5863, 0.2434, 0.1579, 0.2434, -0.9723, 0.294, -0.9723, 0.294, 0.1579, 0.2434, 0.9481, 0.294, 0.9481, 0.294, 1.586, 0.2434, 1.586, 0.2434, 0.1579, 0.294, 0.1579, 0.294, -0.9723, 0.2434, -0.9723, 0.591, 0.1681, 0.5763, -0.4753, 0.5763, -0.5163, 0.591, 0.1402, 0.03903, 0.1681, 0.591, 0.1681, -0.409, 0.1402, 0.03903, 0.1402, 0.03088, -0.4826, 0.03903, 0.1681, 0.03903, 0.1402, 0.03088, -0.5238, 0.5763, -0.4753, 0.03088, -0.4826, 0.03088, 0.4762, 0.5763, -0.5163, 0.4948, 0.7704, 0.4948, 0.8057, 0.4945, 1.472, 0.4945, 1.45, -0.02955, 0.8057, 0.4948, 0.8057, -0.5052, 0.7704, -0.02955, 0.7704, 0.9701, 0.4715, -0.02955, 0.8057, 0.9704, -0.2296, 0.9701, 0.4498, 0.4945, 1.472, 0.9701, 0.4715, 0.9701, 0.4498, 0.4945, 1.45, 0.5097, 1.204, 0.5097, 1.238, 0.5228, 0.5277, 0.5228, 0.5078, 0.5228, 0.5078, 0.5228, 0.5277, 0.925, 0.5204, 0.925, 0.5007, 0.925, 0.5007, 0.925, 0.5204, 0.9199, 1.238, 0.9199, 1.204, 0.9199, 1.204, 0.9199, 1.238, 0.5097, 0.2385, 0.5097, 1.204, 0.165, 0.5075, 0.165, 1.909, 0.0245, 1.909, 0.0245, 0.5075, 0.5075, 0.04946, 1.909, 0.04946, 1.909, 0.1703, 0.5075, 0.1703, 0.0245, 0.5075, 0.0245, 1.909, 0.165, 1.909, 0.165, 0.5075, 0.5075, 0.1703, 1.909, 0.1703, 1.909, 0.04946, 0.5075, 0.04946, 0.165, 0.5075, 0.165, 1.909, 0.0245, 1.909, 0.0245, 0.5075, 0.5075, 0.9264, 1.909, 0.9264, 1.909, 1.047, 0.5075, 1.047, 0.0245, 0.5075, 0.0245, 1.909, 0.165, 1.909, 0.165, 0.5075, 0.5075, 0.04719, 1.909, 0.04719, 1.909, -0.07365, 0.5075, -0.07365, 0.165, 0.5075, 0.165, 1.909, 0.0245, 1.909, 0.0245, 0.5075, 0.5075, 0.9264, 1.909, 0.9264, 1.909, 1.047, 0.5075, 1.047, 0.0245, 0.5075, 0.0245, 1.909, 0.165, 1.909, 0.165, 0.5075, 0.5075, 0.04719, 1.909, 0.04719, 1.909, -0.07365, 0.5075, -0.07365, 0.165, 0.5075, 0.165, 1.909, 0.0245, 1.909, 0.0245, 0.5075, 0.5075, 0.9264, 1.909, 0.9264, 1.909, 1.047, 0.5075, 1.047, 0.0245, 0.5075, 0.0245, 1.909, 0.165, 1.909, 0.165, 0.5075, 0.5075, 0.04719, 1.909, 0.04719, 1.909, -0.07365, 0.5075, -0.07365, 0.8919, 0.5075, 0.8919, 1.909, 0.7514, 1.909, 0.7514, 0.5075, 0.5075, 0.4011, 1.909, 0.4011, 1.909, 0.522, 0.5075, 0.522, 0.7514, 0.5075, 0.7514, 1.909, 0.8919, 1.909, 0.8919, 0.5075, 0.5075, 0.522, 1.909, 0.522, 1.909, 0.4011, 0.5075, 0.4011, 0.8911, 0.5075, 0.8911, 1.909, 0.7506, 1.909, 0.7506, 0.5075, 0.5075, 0.8022, 1.909, 0.8022, 1.909, 0.923, 0.5075, 0.923, 0.7506, 0.5075, 0.7506, 1.909, 0.8911, 1.909, 0.8911, 0.5075, 0.5075, 0.923, 1.909, 0.923, 1.909, 0.8022, 0.5075, 0.8022, 0.165, 0.5075, 0.165, 1.909, 0.0245, 1.909, 0.0245, 0.5075, 0.5075, 0.9264, 1.909, 0.9264, 1.909, 1.047, 0.5075, 1.047, 0.0245, 0.5075, 0.0245, 1.909, 0.165, 1.909, 0.165, 0.5075, 0.5075, 0.04719, 1.909, 0.04719, 1.909, -0.07365, 0.5075, -0.07365, 0.165, 0.5075, 0.165, 1.909, 0.0245, 1.909, 0.0245, 0.5075, 0.5075, 0.9264, 1.909, 0.9264, 1.909, 1.047, 0.5075, 1.047, 0.0245, 0.5075, 0.0245, 1.909, 0.165, 1.909, 0.165, 0.5075, 0.5075, 0.04719, 1.909, 0.04719, 1.909, -0.07365, 0.5075, -0.07365, 0.8919, 0.5075, 0.8919, 1.909, 0.7514, 1.909, 0.7514, 0.5075, 0.5075, 0.4011, 1.909, 0.4011, 1.909, 0.522, 0.5075, 0.522, 0.7514, 0.5075, 0.7514, 1.909, 0.8919, 1.909, 0.8919, 0.5075, 0.5075, 0.522, 1.909, 0.522, 1.909, 0.4011, 0.5075, 0.4011, 0.8911, 0.5075, 0.8911, 1.909, 0.7506, 1.909, 0.7506, 0.5075, 0.5075, 0.8022, 1.909, 0.8022, 1.909, 0.923, 0.5075, 0.923, 0.7506, 0.5075, 0.7506, 1.909, 0.8911, 1.909, 0.8911, 0.5075, 0.5075, 0.923, 1.909, 0.923, 1.909, 0.8022, 0.5075, 0.8022, 0.165, 0.5075, 0.165, 1.909, 0.0245, 1.909, 0.0245, 0.5075, 0.5075, 0.9264, 1.909, 0.9264, 1.909, 1.047, 0.5075, 1.047, 0.0245, 0.5075, 0.0245, 1.909, 0.165, 1.909, 0.165, 0.5075, 0.5075, 0.04719, 1.909, 0.04719, 1.909, -0.07365, 0.5075, -0.07365, 0.165, 0.5075, 0.165, 1.909, 0.0245, 1.909, 0.0245, 0.5075, 0.5075, 0.9264, 1.909, 0.9264, 1.909, 1.047, 0.5075, 1.047, 0.0245, 0.5075, 0.0245, 1.909, 0.165, 1.909, 0.165, 0.5075, 0.5075, 0.04719, 1.909, 0.04719, 1.909, -0.07365, 0.5075, -0.07365, 0.0, 0.0, 0.0, 0.0, 0.0, 0.0, 0.0, 0.0])
me_cube.materials.append(mat_wall)
me_cube.materials.append(mat_roof)
me_cube.materials.append(mat_pillar_wood)
me_cube.materials.append(mat_floor_wood)
me_cube.materials.append(mat_pillar_concrete)
me_cube.use_remesh_preserve_volume = False
me_cube.use_remesh_preserve_attributes = False
me_cube.use_mirror_vertex_groups = False
me_cube.update()

# ---- objects
ob_house_f_col = bpy.data.objects.new('House F Col', me_cube_001)
ob_house_f = bpy.data.objects.new('House F', me_cube)

# ---- transforms, parenting, visibility, modifiers, constraints
ob_house_f_col.location = (0.0, 0.0, 0.0)
ob_house_f_col.hide_viewport = True
ob_house_f_col.lineart.crease_threshold = 0.0
ob_house_f.location = (0.0, 0.0, 0.0)
ob_house_f.lineart.crease_threshold = 0.0

# ---- collection membership
col_collection_1.objects.link(ob_house_f_col)
col_collection_1.objects.link(ob_house_f)

# ---- scene / render settings (as saved in the file)
scene.frame_start = 1; scene.frame_end = 60; scene.frame_set(50)
scene.render.engine = 'CYCLES'
scene.render.resolution_percentage = 50
scene.render.dither_intensity = 0.0
scene.render.film_transparent = True
scene.cycles.use_denoising = False
scene.cycles.samples = 128
scene.cycles.sampling_pattern = 'TABULATED_SOBOL'
scene.cycles.light_sampling_threshold = 0.0
scene.cycles.use_adaptive_sampling = False
scene.cycles.use_light_tree = False
scene.cycles.blur_glossy = 0.0
scene.cycles.sample_clamp_indirect = 0.0
scene.cycles.bake_type = 'ENVIRONMENT'
scene.view_settings.view_transform = 'Standard'
bpy.context.view_layer.update()

# ---- added for rendering (the .blend has no active camera): camera
cam_auto = bpy.data.cameras.new('AutoCamera')
cam_auto.lens = 50.0
cam_auto.sensor_width = 36.0
cam_auto.clip_end = 1000.0
ob_auto_camera = bpy.data.objects.new('AutoCamera', cam_auto)
scene.collection.objects.link(ob_auto_camera)
ob_auto_camera.location = (25.4516, -32.5093, 28.6903)
ob_auto_camera.rotation_euler = (1.09748, -7.21219e-08, 0.694738)
scene.camera = ob_auto_camera
bpy.context.view_layer.update()
